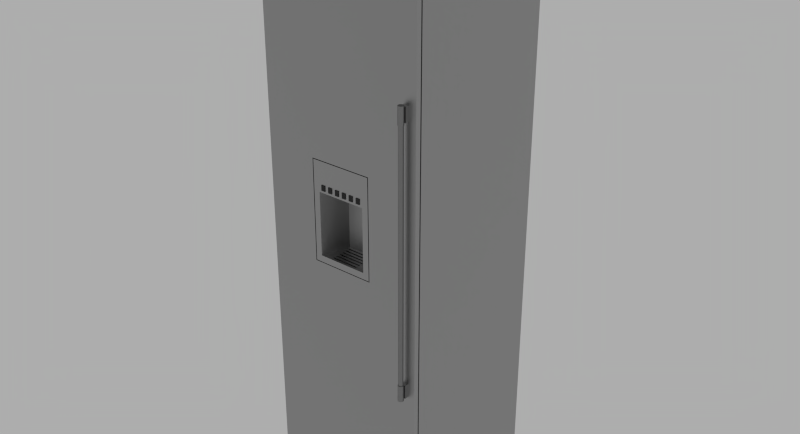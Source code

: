 # Source: Thermador_T24ID800LP.blend  (saved by Blender 2.78.0; exported with 4.5.12 LTS)
import bpy
from mathutils import Matrix  # noqa: F401  (used for matrix-valued properties, if any)

bpy.ops.wm.read_factory_settings(use_empty=True)
scene = bpy.context.scene
scene.name = 'Scene'

# ---- collections
col_collection_1 = bpy.data.collections.new('Collection 1'); scene.collection.children.link(col_collection_1)

# ---- materials (node trees are filled in below, after node groups)
mat_stainless_steel = bpy.data.materials.new('Stainless Steel')
mat_stainless_steel.alpha_threshold = 0.0
mat_stainless_steel.roughness = 0.5
mat_stainless_steel.line_color = (0.0, 0.0, 0.0, 1.0)
mat_color_007_1 = bpy.data.materials.new('[Color_007]1')
mat_color_007_1.alpha_threshold = 0.0
mat_color_007_1.roughness = 0.5
mat_aluminum = bpy.data.materials.new('Aluminum')
mat_aluminum.alpha_threshold = 0.0
mat_aluminum.diffuse_color = (0.3813, 0.3813, 0.3813, 1.0)
mat_aluminum.roughness = 0.5
mat_aluminum.line_color = (0.0, 0.0, 0.0, 1.0)

# ---- node groups
ng_brushed = bpy.data.node_groups.new('Brushed', 'ShaderNodeTree')
_s = ng_brushed.interface.new_socket(name='Color', in_out='OUTPUT', socket_type='NodeSocketColor')
_s = ng_brushed.interface.new_socket(name='Vector', in_out='INPUT', socket_type='NodeSocketVector')
_s.min_value = -1.0
_s.max_value = 1.0
_s = ng_brushed.interface.new_socket(name='Scale', in_out='INPUT', socket_type='NodeSocketFloat')
_s.default_value = 15.0
_s.min_value = -1000.0
_s.max_value = 1000.0
_N = ng_brushed.nodes; _L = ng_brushed.links
n0 = _N.new('ShaderNodeMapping'); n0.name = 'Mapping'; n0.location = (-294, 153)
n0.inputs[3].default_value = (0.1, 1000.0, 1.0)
n1 = _N.new('ShaderNodeValToRGB'); n1.name = 'ColorRamp.002'; n1.location = (311, 4)
n1.color_ramp.interpolation = 'B_SPLINE'
while len(n1.color_ramp.elements) > 1: n1.color_ramp.elements.remove(n1.color_ramp.elements[-1])
n1.color_ramp.elements[0].position = 0.1136; n1.color_ramp.elements[0].color = (0.0, 0.0, 0.0, 1.0)
_e = n1.color_ramp.elements.new(0.4955); _e.color = (0.1708, 0.1708, 0.1708, 0.5074)
_e = n1.color_ramp.elements.new(1.0); _e.color = (1.0, 1.0, 1.0, 0.0)
n2 = _N.new('NodeGroupOutput'); n2.name = 'Group Output'; n2.location = (636, 29)
n3 = _N.new('ShaderNodeTexNoise'); n3.name = 'Noise Texture'; n3.location = (52, -12)
n3.width = 150
n3.inputs[3].default_value = 1.0
n3.inputs[8].default_value = 8.0
n4 = _N.new('NodeGroupInput'); n4.name = 'Group Input'; n4.location = (-508, 131)
_L.new(n4.outputs[0], n0.inputs[0])
_L.new(n0.outputs[0], n3.inputs[0])
_L.new(n3.outputs[0], n1.inputs[0])
_L.new(n1.outputs[0], n2.inputs[0])
_L.new(n4.outputs[1], n3.inputs[2])
n2.is_active_output = True
ng_blendupshader = bpy.data.node_groups.new('BlendUpShader', 'ShaderNodeTree')
_s = ng_blendupshader.interface.new_socket(name='out', in_out='OUTPUT', socket_type='NodeSocketShader')
_s = ng_blendupshader.interface.new_socket(name='Color', in_out='INPUT', socket_type='NodeSocketColor')
_s.default_value = (0.4793, 0.4793, 0.4793, 1.0)
_s = ng_blendupshader.interface.new_socket(name='Transparency', in_out='INPUT', socket_type='NodeSocketFloat')
_s.subtype = 'FACTOR'
_s.default_value = 1.0
_s.min_value = 0.0
_s.max_value = 1.0
_s = ng_blendupshader.interface.new_socket(name='Roughness', in_out='INPUT', socket_type='NodeSocketFloat')
_s.subtype = 'FACTOR'
_s.min_value = 0.0
_s.max_value = 1.0
_s = ng_blendupshader.interface.new_socket(name='Normal Map', in_out='INPUT', socket_type='NodeSocketVector')
_s.min_value = -1.0
_s.max_value = 1.0
_N = ng_blendupshader.nodes; _L = ng_blendupshader.links
n0 = _N.new('ShaderNodeBsdfTransparent'); n0.name = 'Transparent BSDF'; n0.location = (-93, 23)
n1 = _N.new('ShaderNodeMixShader'); n1.name = 'Mix Shader'; n1.location = (158, -18)
n2 = _N.new('NodeGroupOutput'); n2.name = 'Group Output'; n2.location = (393, -23)
n3 = _N.new('ShaderNodeBsdfDiffuse'); n3.name = 'Diffuse BSDF'; n3.location = (-99, -140)
n4 = _N.new('NodeGroupInput'); n4.name = 'Group Input'; n4.location = (-363, -20)
_L.new(n4.outputs[1], n1.inputs[0])
_L.new(n1.outputs[0], n2.inputs[0])
_L.new(n0.outputs[0], n1.inputs[1])
_L.new(n4.outputs[0], n3.inputs[0])
_L.new(n4.outputs[2], n3.inputs[1])
_L.new(n4.outputs[3], n3.inputs[2])
_L.new(n3.outputs[0], n1.inputs[2])
n2.is_active_output = True

# ---- material node trees
mat_stainless_steel.use_nodes = True; mat_stainless_steel.node_tree.nodes.clear()
_N = mat_stainless_steel.node_tree.nodes; _L = mat_stainless_steel.node_tree.links
n0 = _N.new('ShaderNodeLayerWeight'); n0.name = 'Layer Weight'; n0.location = (114, 494)
n0.width = 150
n0.inputs[0].default_value = 0.15
n1 = _N.new('ShaderNodeMixShader'); n1.name = 'Mix Shader'; n1.location = (316, 430)
n1.width = 137
n2 = _N.new('ShaderNodeBsdfAnisotropic'); n2.name = 'Glossy BSDF.001'; n2.location = (94, 224)
n2.width = 169
n2.distribution = 'BECKMANN'
n2.inputs[1].default_value = 0.4472
n3 = _N.new('ShaderNodeBsdfAnisotropic'); n3.name = 'Glossy BSDF'; n3.location = (101, 387)
n3.width = 168
n3.distribution = 'BECKMANN'
n3.inputs[1].default_value = 0.4472
n4 = _N.new('ShaderNodeValToRGB'); n4.name = 'ColorRamp'; n4.location = (-310, 466)
n4.color_ramp.interpolation = 'B_SPLINE'
while len(n4.color_ramp.elements) > 1: n4.color_ramp.elements.remove(n4.color_ramp.elements[-1])
n4.color_ramp.elements[0].position = 0.0; n4.color_ramp.elements[0].color = (0.438, 0.438, 0.438, 1.0)
_e = n4.color_ramp.elements.new(1.0); _e.color = (0.1008, 0.1008, 0.1008, 1.0)
n5 = _N.new('ShaderNodeFresnel'); n5.name = 'Fresnel'; n5.location = (-566, 368)
n5.width = 124
n5.inputs[0].default_value = 2.45
n6 = _N.new('ShaderNodeBump'); n6.name = 'Bump'; n6.location = (-106, 232)
n6.width = 150
n6.inputs[0].default_value = 1.2
n6.inputs[1].default_value = 0.1
n6.inputs[2].default_value = 1.0
n7 = _N.new('ShaderNodeGamma'); n7.name = 'Gamma'; n7.location = (-287, 197)
n7.inputs[1].default_value = 9.0
n8 = _N.new('ShaderNodeOutputMaterial'); n8.name = 'Material Output'; n8.location = (486, 423)
n8.width = 120
n9 = _N.new('ShaderNodeTexCoord'); n9.name = 'Texture Coordinate'; n9.location = (-644, 237)
n9.width = 150
n10 = _N.new('ShaderNodeGroup'); n10.name = 'Group'; n10.location = (-459, 205)
n10.width = 142
n10.node_tree = ng_brushed
n10.inputs[1].default_value = 1.0
_L.new(n3.outputs[0], n1.inputs[1])
_L.new(n1.outputs[0], n8.inputs[0])
_L.new(n2.outputs[0], n1.inputs[2])
_L.new(n0.outputs[1], n1.inputs[0])
_L.new(n6.outputs[0], n3.inputs[4])
_L.new(n6.outputs[0], n2.inputs[4])
_L.new(n4.outputs[0], n3.inputs[0])
_L.new(n7.outputs[0], n6.inputs[3])
_L.new(n10.outputs[0], n7.inputs[0])
_L.new(n5.outputs[0], n4.inputs[0])
_L.new(n9.outputs[3], n10.inputs[0])
n8.is_active_output = True
mat_color_007_1.use_nodes = True; mat_color_007_1.node_tree.nodes.clear()
_N = mat_color_007_1.node_tree.nodes; _L = mat_color_007_1.node_tree.links
n0 = _N.new('ShaderNodeOutputMaterial'); n0.name = 'Material Output'; n0.location = (600, 0)
n1 = _N.new('ShaderNodeGroup'); n1.name = 'Group'; n1.location = (0, 150)
n1.node_tree = ng_blendupshader
n1.inputs[0].default_value = (0.04231, 0.04231, 0.04231, 1.0)
n1.inputs[1].default_value = 1.0
n1.inputs[2].default_value = 0.0
n1.inputs[3].default_value = (0.0, 0.0, 0.0)
_L.new(n1.outputs[0], n0.inputs[0])
n0.is_active_output = True
mat_aluminum.use_nodes = True; mat_aluminum.node_tree.nodes.clear()
_N = mat_aluminum.node_tree.nodes; _L = mat_aluminum.node_tree.links
n0 = _N.new('ShaderNodeRGBToBW'); n0.name = 'RGB to BW'; n0.location = (-33, 237)
n0.width = 93
n1 = _N.new('ShaderNodeMix'); n1.name = 'Mix'; n1.location = (97, 337)
n1.width = 100
n1.data_type = 'RGBA'
n1.inputs[6].default_value = (0.03958, 0.03958, 0.03958, 1.0)
n1.inputs[7].default_value = (0.3824, 0.3824, 0.3824, 1.0)
n2 = _N.new('ShaderNodeTexCoord'); n2.name = 'Texture Coordinate'; n2.location = (-665, 233)
n2.width = 150
n3 = _N.new('ShaderNodeMapping'); n3.name = 'Mapping'; n3.location = (-479, 283)
n3.inputs[3].default_value = (8.0, 160.0, 8.0)
n4 = _N.new('ShaderNodeTexNoise'); n4.name = 'Noise Texture'; n4.location = (-214, 275)
n4.width = 150
n4.inputs[2].default_value = 30.0
n4.inputs[8].default_value = 2.5
n5 = _N.new('ShaderNodeBsdfAnisotropic'); n5.name = 'Glossy BSDF'; n5.location = (235, 379)
n5.width = 168
n5.distribution = 'GGX'
n5.inputs[1].default_value = 0.3873
n6 = _N.new('ShaderNodeBsdfAnisotropic'); n6.name = 'Glossy BSDF.001'; n6.location = (235, 218)
n6.width = 179
n6.distribution = 'GGX'
n6.inputs[1].default_value = 0.3317
n7 = _N.new('ShaderNodeMixShader'); n7.name = 'Mix Shader'; n7.location = (455, 336)
n7.width = 150
n7.inputs[0].default_value = 0.1
n8 = _N.new('ShaderNodeOutputMaterial'); n8.name = 'Material Output'; n8.location = (638, 330)
n8.width = 153
_L.new(n5.outputs[0], n7.inputs[1])
_L.new(n7.outputs[0], n8.inputs[0])
_L.new(n6.outputs[0], n7.inputs[2])
_L.new(n3.outputs[0], n4.inputs[0])
_L.new(n2.outputs[0], n3.inputs[0])
_L.new(n1.outputs[2], n5.inputs[0])
_L.new(n4.outputs[1], n0.inputs[0])
_L.new(n0.outputs[0], n1.inputs[0])
n8.is_active_output = True

# ---- world
world_world = bpy.data.worlds.new('World'); scene.world = world_world
world_world.use_nodes = True; world_world.node_tree.nodes.clear()
_N = world_world.node_tree.nodes; _L = world_world.node_tree.links
n0 = _N.new('ShaderNodeOutputWorld'); n0.name = 'World Output'; n0.location = (300, 300)
n1 = _N.new('ShaderNodeBackground'); n1.name = 'Background'; n1.location = (10, 300)
n1.inputs[0].default_value = (0.42, 0.42, 0.42, 1.0)
_L.new(n1.outputs[0], n0.inputs[0])
n0.is_active_output = True
world_world.color = (0.05088, 0.05088, 0.05088)
world_world.use_sun_shadow = False
world_world.sun_shadow_jitter_overblur = 0.0
world_world.cycles.sampling_method = 'NONE'
world_world.cycles.sample_map_resolution = 256

# ---- meshes
me_base_point = bpy.data.meshes.new('Base Point')
me_base_point.from_pydata([(0.0, 0.0, 0.0)], [], [])
me_base_point.use_remesh_preserve_volume = False
me_base_point.use_remesh_preserve_attributes = False
me_base_point.use_mirror_vertex_groups = False
me_base_point.update()
me_cage = bpy.data.meshes.new('CAGE')
me_cage.from_pydata([(0.0, 0.0, 0.0), (0.0, -0.64, 0.0), (0.603, -0.64, 0.0), (0.603, 0.0, 0.0), (0.0, 0.0, 2.134), (0.0, -0.64, 2.134), (0.603, -0.64, 2.134), (0.603, 0.0, 2.134)], [], [(0, 1, 2, 3), (4, 7, 6, 5), (0, 4, 5, 1), (1, 5, 6, 2), (2, 6, 7, 3), (4, 0, 3, 7)])
me_cage.use_remesh_preserve_volume = False
me_cage.use_remesh_preserve_attributes = False
me_cage.use_mirror_vertex_groups = False
me_cage.update()
me_mesh = bpy.data.meshes.new('mesh')
me_mesh.from_pydata([(0.2515, -0.5933, 1.011), (0.2515, -0.5983, 1.011), (0.2515, -0.5983, 1.001), (0.2515, -0.5933, 1.001), (0.2505, -0.6083, 1.249), (0.2655, -0.6083, 1.249), (0.2655, -0.6103, 1.249), (0.2505, -0.6103, 1.249), (0.3515, -0.5933, 1.011), (0.3515, -0.5933, 1.001), (0.3915, -0.6083, 1.011), (0.3558, -0.5118, 1.011), (0.2475, -0.5118, 1.011), (0.2115, -0.6083, 1.011), (0.3515, -0.5983, 1.011), (0.3515, -0.5383, 1.011), (0.2515, -0.5383, 1.011), (0.2515, -0.5333, 1.011), (0.3515, -0.5333, 1.011), (0.2515, -0.5633, 1.011), (0.3515, -0.5633, 1.011), (0.3515, -0.5683, 1.011), (0.2515, -0.5683, 1.011), (0.2515, -0.5833, 1.011), (0.2515, -0.5783, 1.011), (0.3515, -0.5783, 1.011), (0.3515, -0.5833, 1.011), (0.3515, -0.5483, 1.011), (0.3515, -0.5533, 1.011), (0.2515, -0.5533, 1.011), (0.2515, -0.5483, 1.011), (0.2515, -0.5233, 1.011), (0.2515, -0.5183, 1.011), (0.3515, -0.5183, 1.011), (0.3515, -0.5233, 1.011), (0.2475, -0.5118, 1.241), (0.2115, -0.6083, 1.241), (0.3515, -0.5983, 1.001), (0.2655, -0.6083, 1.269), (0.2655, -0.6103, 1.269), (0.414, -0.6083, 1.35), (0.189, -0.6083, 1.35), (0.189, -0.6083, 0.9878), (0.414, -0.6083, 0.9878), (0.3915, -0.6083, 1.241), (0.2365, -0.6083, 1.249), (0.2215, -0.6083, 1.249), (0.2215, -0.6083, 1.269), (0.2365, -0.6083, 1.269), (0.2505, -0.6083, 1.269), (0.2795, -0.6083, 1.269), (0.2945, -0.6083, 1.269), (0.2945, -0.6083, 1.249), (0.2795, -0.6083, 1.249), (0.3085, -0.6083, 1.269), (0.3235, -0.6083, 1.269), (0.3235, -0.6083, 1.249), (0.3085, -0.6083, 1.249), (0.3375, -0.6083, 1.269), (0.3525, -0.6083, 1.269), (0.3525, -0.6083, 1.249), (0.3375, -0.6083, 1.249), (0.3665, -0.6083, 1.249), (0.3665, -0.6083, 1.269), (0.3815, -0.6083, 1.269), (0.3815, -0.6083, 1.249), (0.3558, -0.5118, 1.241), (0.414, -0.5983, 1.35), (0.189, -0.5983, 1.35), (0.189, -0.5983, 0.9878), (0.414, -0.5983, 0.9878), (0.0, -0.6083, 0.102), (0.0, -0.6083, 2.134), (0.0, -0.5893, 2.134), (0.0, -0.5893, 0.102), (0.603, -0.5893, 2.134), (0.598, -0.5893, 2.134), (0.598, -0.5843, 2.134), (0.603, -0.5843, 2.134), (0.603, 0.001687, 2.134), (0.0, 0.001687, 2.134), (0.0, -0.5843, 2.134), (0.005, -0.5843, 2.134), (0.005, -0.5893, 2.134), (0.603, -0.6083, 2.134), (0.603, -0.5893, 0.102), (0.603, -0.6083, 0.102), (0.417, -0.5983, 0.985), (0.417, -0.5983, 1.353), (0.186, -0.5983, 1.353), (0.186, -0.5983, 0.985), (0.417, -0.6083, 1.353), (0.417, -0.6083, 0.985), (0.186, -0.6083, 0.985), (0.186, -0.6083, 1.353), (0.2515, -0.5233, 1.001), (0.2515, -0.5183, 1.001), (0.3515, -0.5183, 1.001), (0.3515, -0.5233, 1.001), (0.3515, -0.5483, 1.001), (0.3515, -0.5533, 1.001), (0.2515, -0.5533, 1.001), (0.2515, -0.5483, 1.001), (0.2515, -0.5833, 1.001), (0.2515, -0.5783, 1.001), (0.3515, -0.5783, 1.001), (0.3515, -0.5833, 1.001), (0.2515, -0.5633, 1.001), (0.3515, -0.5633, 1.001), (0.3515, -0.5683, 1.001), (0.2515, -0.5683, 1.001), (0.2515, -0.5383, 1.001), (0.3515, -0.5383, 1.001), (0.2515, -0.5333, 1.001), (0.3515, -0.5333, 1.001), (0.0, -0.5843, 0.181), (0.005, -0.5843, 0.181), (0.0, -0.5173, 0.181), (0.0, 0.001687, 0.0), (0.0, -0.5173, 0.0), (0.603, -0.5173, 0.0), (0.603, -0.5173, 0.181), (0.603, -0.5843, 0.181), (0.603, 0.001687, 0.0), (0.598, -0.5843, 0.181), (0.2795, -0.6103, 1.249), (0.2795, -0.6103, 1.269), (0.2945, -0.6103, 1.249), (0.2215, -0.6103, 1.269), (0.2365, -0.6103, 1.269), (0.2215, -0.6103, 1.249), (0.2365, -0.6103, 1.249), (0.2505, -0.6103, 1.269), (0.2945, -0.6103, 1.269), (0.3665, -0.6103, 1.269), (0.3815, -0.6103, 1.269), (0.3375, -0.6103, 1.269), (0.3525, -0.6103, 1.269), (0.3375, -0.6103, 1.249), (0.3665, -0.6103, 1.249), (0.3815, -0.6103, 1.249), (0.3235, -0.6103, 1.269), (0.3085, -0.6103, 1.269), (0.3085, -0.6103, 1.249), (0.3235, -0.6103, 1.249), (0.3525, -0.6103, 1.249), (0.598, -0.5893, 0.181), (0.005, -0.5893, 0.181), (0.5691, -0.6204, 0.608), (0.568, -0.6197, 0.608), (0.568, -0.6197, 0.668), (0.5691, -0.6204, 0.668), (0.5668, -0.6191, 0.608), (0.5668, -0.6191, 0.668), (0.5701, -0.6212, 0.608), (0.5701, -0.6212, 0.668), (0.5703, -0.6241, 0.668), (0.5697, -0.6232, 0.668), (0.5697, -0.6232, 1.568), (0.5703, -0.6241, 1.568), (0.5689, -0.6224, 0.668), (0.5689, -0.6224, 1.568), (0.5708, -0.6251, 0.668), (0.5708, -0.6251, 1.568), (0.5711, -0.6261, 0.668), (0.5711, -0.6261, 1.568), (0.5681, -0.6216, 0.668), (0.5681, -0.6216, 1.568), (0.5672, -0.621, 0.668), (0.5672, -0.621, 1.568), (0.5713, -0.6272, 0.668), (0.5713, -0.6272, 1.568), (0.5697, -0.6334, 0.668), (0.5703, -0.6325, 0.668), (0.5703, -0.6325, 1.568), (0.5697, -0.6334, 1.568), (0.5681, -0.635, 0.668), (0.5689, -0.6343, 0.668), (0.5689, -0.6343, 1.568), (0.5681, -0.635, 1.568), (0.5708, -0.6315, 0.668), (0.5708, -0.6315, 1.568), (0.5714, -0.6283, 0.668), (0.5714, -0.6283, 1.568), (0.5711, -0.6305, 0.668), (0.5713, -0.6294, 0.668), (0.5713, -0.6294, 1.568), (0.5711, -0.6305, 1.568), (0.558, -0.6197, 0.608), (0.5569, -0.6204, 0.608), (0.5569, -0.6204, 0.668), (0.558, -0.6197, 0.668), (0.553, -0.6183, 0.663), (0.563, -0.6183, 0.663), (0.573, -0.6183, 0.663), (0.573, -0.6083, 0.663), (0.553, -0.6083, 0.663), (0.5617, -0.6184, 0.608), (0.5604, -0.6187, 0.608), (0.5604, -0.6187, 0.668), (0.5617, -0.6184, 0.668), (0.573, -0.6183, 0.613), (0.563, -0.6183, 0.613), (0.553, -0.6183, 0.613), (0.553, -0.6083, 0.613), (0.573, -0.6083, 0.613), (0.5592, -0.6191, 0.608), (0.5592, -0.6191, 0.668), (0.5652, -0.6364, 0.668), (0.5662, -0.6361, 0.668), (0.5662, -0.6361, 1.568), (0.5652, -0.6364, 1.568), (0.5559, -0.6212, 0.608), (0.5559, -0.6212, 0.668), (0.5551, -0.6222, 0.608), (0.5551, -0.6222, 0.668), (0.5643, -0.6184, 0.608), (0.563, -0.6183, 0.608), (0.563, -0.6183, 0.668), (0.5643, -0.6184, 0.668), (0.5709, -0.6222, 0.608), (0.5709, -0.6222, 0.668), (0.5656, -0.6187, 0.608), (0.5656, -0.6187, 0.668), (0.5551, -0.6344, 0.608), (0.5559, -0.6354, 0.608), (0.5559, -0.6354, 0.668), (0.5551, -0.6344, 0.668), (0.5717, -0.6333, 0.608), (0.5722, -0.6321, 0.608), (0.5722, -0.6321, 0.668), (0.5717, -0.6333, 0.668), (0.5727, -0.6309, 0.608), (0.5727, -0.6309, 0.668), (0.5643, -0.6382, 0.608), (0.5656, -0.638, 0.608), (0.5656, -0.638, 0.668), (0.5643, -0.6382, 0.668), (0.5668, -0.6376, 0.608), (0.568, -0.637, 0.608), (0.568, -0.637, 0.668), (0.5668, -0.6376, 0.668), (0.5592, -0.6376, 0.608), (0.5604, -0.638, 0.608), (0.5604, -0.638, 0.668), (0.5592, -0.6376, 0.668), (0.5617, -0.6382, 0.608), (0.563, -0.6383, 0.608), (0.563, -0.6383, 0.668), (0.5617, -0.6382, 0.668), (0.5672, -0.6356, 0.668), (0.5672, -0.6356, 1.568), (0.5717, -0.6233, 0.608), (0.5717, -0.6233, 0.668), (0.5729, -0.6296, 0.608), (0.5729, -0.6296, 0.668), (0.573, -0.6183, 1.573), (0.563, -0.6183, 1.573), (0.553, -0.6183, 1.573), (0.553, -0.6083, 1.573), (0.573, -0.6083, 1.573), (0.573, -0.6283, 0.608), (0.573, -0.6283, 0.668), (0.553, -0.6183, 1.623), (0.563, -0.6183, 1.623), (0.573, -0.6183, 1.623), (0.573, -0.6083, 1.623), (0.553, -0.6083, 1.623), (0.5543, -0.6333, 0.608), (0.5543, -0.6333, 0.668), (0.5722, -0.6245, 0.608), (0.5722, -0.6245, 0.668), (0.558, -0.637, 0.608), (0.558, -0.637, 0.668), (0.5598, -0.6361, 0.668), (0.5608, -0.6364, 0.668), (0.5608, -0.6364, 1.568), (0.5598, -0.6361, 1.568), (0.5641, -0.6366, 0.668), (0.5641, -0.6366, 1.568), (0.5727, -0.6257, 0.608), (0.5727, -0.6257, 0.668), (0.5569, -0.6362, 0.608), (0.5569, -0.6362, 0.668), (0.5531, -0.6296, 0.608), (0.5533, -0.6309, 0.608), (0.5533, -0.6309, 0.668), (0.5531, -0.6296, 0.668), (0.553, -0.6283, 0.608), (0.553, -0.6283, 0.668), (0.5619, -0.6366, 0.668), (0.5619, -0.6366, 1.568), (0.5691, -0.6362, 0.608), (0.5701, -0.6354, 0.608), (0.5701, -0.6354, 0.668), (0.5691, -0.6362, 0.668), (0.5709, -0.6344, 0.608), (0.5709, -0.6344, 0.668), (0.5729, -0.627, 0.608), (0.5729, -0.627, 0.668), (0.5543, -0.6233, 0.668), (0.5538, -0.6245, 0.668), (0.5533, -0.6257, 0.668), (0.5531, -0.627, 0.668), (0.5538, -0.6321, 0.668), (0.5588, -0.6356, 0.668), (0.5579, -0.635, 0.668), (0.5571, -0.6343, 0.668), (0.5563, -0.6334, 0.668), (0.5557, -0.6325, 0.668), (0.5552, -0.6315, 0.668), (0.5549, -0.6305, 0.668), (0.5547, -0.6294, 0.668), (0.5546, -0.6283, 0.668), (0.5547, -0.6272, 0.668), (0.5549, -0.6261, 0.668), (0.5552, -0.6251, 0.668), (0.5557, -0.6241, 0.668), (0.5563, -0.6232, 0.668), (0.5571, -0.6224, 0.668), (0.5579, -0.6216, 0.668), (0.5588, -0.621, 0.668), (0.5598, -0.6205, 0.668), (0.5608, -0.6202, 0.668), (0.5619, -0.62, 0.668), (0.563, -0.6199, 0.668), (0.5641, -0.62, 0.668), (0.5652, -0.6202, 0.668), (0.5662, -0.6205, 0.668), (0.563, -0.6367, 0.668), (0.563, -0.6367, 1.568), (0.5543, -0.6233, 0.608), (0.5538, -0.6245, 0.608), (0.5533, -0.6257, 0.608), (0.5538, -0.6321, 0.608), (0.5588, -0.6356, 1.568), (0.5579, -0.635, 1.568), (0.5531, -0.627, 0.608), (0.5598, -0.6205, 1.568), (0.5608, -0.6202, 1.568), (0.5588, -0.621, 1.568), (0.5579, -0.6216, 1.568), (0.5571, -0.6224, 1.568), (0.5563, -0.6232, 1.568), (0.5557, -0.6241, 1.568), (0.5552, -0.6251, 1.568), (0.5549, -0.6261, 1.568), (0.5547, -0.6272, 1.568), (0.5546, -0.6283, 1.568), (0.5547, -0.6294, 1.568), (0.5549, -0.6305, 1.568), (0.5552, -0.6315, 1.568), (0.5557, -0.6325, 1.568), (0.5563, -0.6334, 1.568), (0.5571, -0.6343, 1.568), (0.558, -0.637, 1.628), (0.5569, -0.6362, 1.628), (0.5569, -0.6362, 1.568), (0.558, -0.637, 1.568), (0.5559, -0.6354, 1.628), (0.5551, -0.6344, 1.628), (0.5551, -0.6344, 1.568), (0.5559, -0.6354, 1.568), (0.553, -0.6283, 1.628), (0.5531, -0.627, 1.628), (0.5531, -0.627, 1.568), (0.553, -0.6283, 1.568), (0.5604, -0.638, 1.628), (0.5592, -0.6376, 1.628), (0.5592, -0.6376, 1.568), (0.5604, -0.638, 1.568), (0.5656, -0.638, 1.628), (0.5643, -0.6382, 1.628), (0.5643, -0.6382, 1.568), (0.5656, -0.638, 1.568), (0.5543, -0.6333, 1.628), (0.5538, -0.6321, 1.628), (0.5538, -0.6321, 1.568), (0.5543, -0.6333, 1.568), (0.5531, -0.6296, 1.628), (0.5531, -0.6296, 1.568), (0.563, -0.6383, 1.628), (0.5617, -0.6382, 1.628), (0.5617, -0.6382, 1.568), (0.563, -0.6383, 1.568), (0.5533, -0.6257, 1.628), (0.5538, -0.6245, 1.628), (0.5538, -0.6245, 1.568), (0.5533, -0.6257, 1.568), (0.5543, -0.6233, 1.628), (0.5543, -0.6233, 1.568), (0.5533, -0.6309, 1.628), (0.5533, -0.6309, 1.568), (0.5551, -0.6222, 1.628), (0.5551, -0.6222, 1.568), (0.5559, -0.6212, 1.628), (0.5559, -0.6212, 1.568), (0.573, -0.6283, 1.628), (0.5729, -0.627, 1.628), (0.5727, -0.6257, 1.628), (0.5722, -0.6245, 1.628), (0.5717, -0.6233, 1.628), (0.5709, -0.6222, 1.628), (0.5701, -0.6212, 1.628), (0.5691, -0.6204, 1.628), (0.568, -0.6197, 1.628), (0.5668, -0.6191, 1.628), (0.5656, -0.6187, 1.628), (0.5643, -0.6184, 1.628), (0.563, -0.6183, 1.628), (0.5617, -0.6184, 1.628), (0.5604, -0.6187, 1.628), (0.5592, -0.6191, 1.628), (0.558, -0.6197, 1.628), (0.5569, -0.6204, 1.628), (0.5668, -0.6376, 1.628), (0.568, -0.637, 1.628), (0.5691, -0.6362, 1.628), (0.5701, -0.6354, 1.628), (0.5709, -0.6344, 1.628), (0.5717, -0.6333, 1.628), (0.5722, -0.6321, 1.628), (0.5727, -0.6309, 1.628), (0.5729, -0.6296, 1.628), (0.568, -0.6197, 1.568), (0.5668, -0.6191, 1.568), (0.5643, -0.6184, 1.568), (0.563, -0.6183, 1.568), (0.5729, -0.627, 1.568), (0.5727, -0.6257, 1.568), (0.573, -0.6283, 1.568), (0.5701, -0.6212, 1.568), (0.5691, -0.6204, 1.568), (0.5729, -0.6296, 1.568), (0.5727, -0.6309, 1.568), (0.5722, -0.6321, 1.568), (0.5717, -0.6333, 1.568), (0.5709, -0.6344, 1.568), (0.5701, -0.6354, 1.568), (0.5691, -0.6362, 1.568), (0.568, -0.637, 1.568), (0.5668, -0.6376, 1.568), (0.5569, -0.6204, 1.568), (0.558, -0.6197, 1.568), (0.5592, -0.6191, 1.568), (0.5604, -0.6187, 1.568), (0.5617, -0.6184, 1.568), (0.5656, -0.6187, 1.568), (0.5709, -0.6222, 1.568), (0.5717, -0.6233, 1.568), (0.5722, -0.6245, 1.568), (0.5662, -0.6205, 1.568), (0.5652, -0.6202, 1.568), (0.5641, -0.62, 1.568), (0.563, -0.6199, 1.568), (0.5619, -0.62, 1.568)], [], [(3, 0, 1, 2), (5, 6, 7, 4), (8, 0, 3, 9), (13, 10, 11, 32, 33, 34, 31, 17, 18, 15, 16, 30, 27, 28, 29, 19, 20, 21, 22, 24, 25, 26, 23, 0, 8, 14, 1, 12), (12, 1, 32, 11), (12, 35, 36, 13), (8, 9, 37, 14), (5, 38, 39, 6), (1, 14, 37, 2), (43, 40, 41, 13, 36, 46, 47, 48, 45, 4, 49, 38, 5, 53, 50, 51, 52, 57, 54, 55, 56, 61, 58, 59, 60, 62, 63, 64, 65, 44, 10, 42), (44, 65, 46, 36), (42, 10, 13, 41), (66, 11, 10, 44), (37, 9, 3, 2), (35, 66, 44, 36), (40, 67, 68, 41), (41, 68, 69, 42), (70, 43, 42, 69), (70, 67, 40, 43), (73, 74, 71, 72), (84, 75, 76, 77, 78, 79, 80, 81, 82, 83, 73, 72), (85, 75, 84, 86), (85, 86, 71, 74), (87, 88, 89, 69, 68, 67, 70, 90), (90, 70, 69, 89), (86, 84, 72, 93, 94, 91, 92, 71), (71, 92, 93, 72), (91, 88, 87, 92), (88, 91, 94, 89), (90, 89, 94, 93), (92, 87, 90, 93), (96, 32, 31, 95), (33, 32, 96, 97), (33, 97, 98, 34), (31, 34, 98, 95), (27, 99, 100, 28), (29, 28, 100, 101), (102, 30, 29, 101), (27, 30, 102, 99), (104, 24, 23, 103), (25, 24, 104, 105), (25, 105, 106, 26), (23, 26, 106, 103), (66, 35, 12, 11), (20, 19, 107, 108), (20, 108, 109, 21), (22, 21, 109, 110), (107, 19, 22, 110), (16, 15, 112, 111), (113, 17, 16, 111), (18, 17, 113, 114), (18, 114, 112, 15), (98, 97, 96, 95), (100, 99, 102, 101), (106, 105, 104, 103), (109, 108, 107, 110), (112, 114, 113, 111), (82, 81, 115, 116), (80, 118, 119, 117, 115, 81), (121, 117, 119, 120), (123, 79, 78, 122, 121, 120), (78, 77, 124, 122), (80, 79, 123, 118), (123, 120, 119, 118), (50, 53, 125, 126), (52, 127, 125, 53), (129, 48, 47, 128), (47, 46, 130, 128), (45, 131, 130, 46), (45, 48, 129, 131), (49, 4, 7, 132), (129, 128, 130, 131), (133, 126, 125, 127), (39, 38, 49, 132), (39, 132, 7, 6), (133, 51, 50, 126), (52, 51, 133, 127), (135, 64, 63, 134), (137, 59, 58, 136), (58, 61, 138, 136), (63, 62, 139, 134), (135, 134, 139, 140), (141, 142, 143, 144), (141, 55, 54, 142), (54, 57, 143, 142), (137, 136, 138, 145), (56, 144, 143, 57), (56, 55, 141, 144), (60, 145, 138, 61), (60, 59, 137, 145), (65, 140, 139, 62), (65, 64, 135, 140), (121, 122, 124, 146, 147, 116, 115, 117), (82, 116, 147, 83), (124, 77, 76, 146), (74, 73, 83, 147, 146, 76, 75, 85), (150, 151, 148, 149), (153, 150, 149, 152), (151, 155, 154, 148), (157, 158, 159, 156), (160, 161, 158, 157), (156, 159, 163, 162), (162, 163, 165, 164), (167, 161, 160, 166), (169, 167, 166, 168), (164, 165, 171, 170), (173, 174, 175, 172), (178, 179, 176, 177), (180, 181, 174, 173), (170, 171, 183, 182), (172, 175, 178, 177), (185, 186, 187, 184), (184, 187, 181, 180), (190, 191, 188, 189), (193, 194, 195, 196, 192), (199, 200, 197, 198), (205, 201, 202, 203, 204), (182, 183, 186, 185), (191, 207, 206, 188), (210, 211, 208, 209), (213, 190, 189, 212), (207, 199, 198, 206), (213, 212, 214, 215), (202, 193, 218, 219, 216, 217), (200, 218, 193, 202, 217, 197), (154, 155, 221, 220), (223, 153, 152, 222), (219, 223, 222, 216), (227, 224, 225, 226), (229, 230, 231, 228), (232, 233, 230, 229), (236, 237, 234, 235), (240, 241, 238, 239), (241, 236, 235, 238), (244, 245, 242, 243), (248, 249, 246, 247), (179, 251, 250, 176), (220, 221, 253, 252), (254, 255, 233, 232), (260, 256, 257, 258, 259), (261, 262, 255, 254), (264, 265, 266, 267, 263), (269, 268, 224, 227), (252, 253, 271, 270), (245, 273, 272, 242), (237, 248, 247, 234), (249, 244, 243, 246), (276, 277, 274, 275), (211, 279, 278, 208), (265, 264, 257, 256), (270, 271, 281, 280), (273, 283, 282, 272), (283, 226, 225, 282), (287, 284, 285, 286), (289, 288, 284, 287), (291, 276, 275, 290), (251, 210, 209, 250), (294, 295, 292, 293), (295, 240, 239, 292), (228, 231, 297, 296), (296, 297, 294, 293), (196, 204, 203, 192), (280, 281, 299, 298), (298, 299, 262, 261), (287, 286, 304, 269, 227, 226, 283, 273, 245, 244, 249, 248, 237, 236, 241, 240, 295, 294, 297, 231, 230, 233, 255, 262, 299, 281, 271, 253, 221, 155, 151, 150, 153, 223, 219, 218, 200, 199, 207, 191, 190, 213, 215, 314, 315, 316, 317, 318, 319, 320, 321, 322, 323, 324, 325, 326, 327, 328, 168, 166, 160, 157, 156, 162, 164, 170, 182, 185, 184, 180, 173, 172, 177, 176, 250, 209, 208, 278, 329, 290, 275, 274, 305, 306, 307, 308, 309, 310, 311, 312, 313, 300, 301, 302, 303, 289), (300, 313, 314, 215), (330, 291, 290, 329), (279, 330, 329, 278), (300, 331, 332, 301), (193, 192, 203, 202), (215, 214, 331, 300), (301, 332, 333, 302), (205, 195, 194, 201), (304, 334, 268, 269), (286, 285, 334, 304), (277, 335, 305, 274), (335, 336, 306, 305), (303, 337, 288, 289), (302, 333, 337, 303), (260, 266, 265, 256), (267, 259, 258, 263), (338, 339, 323, 322), (340, 338, 322, 321), (341, 340, 321, 320), (342, 341, 320, 319), (342, 319, 318, 343), (343, 318, 317, 344), (344, 317, 316, 345), (345, 316, 315, 346), (346, 315, 314, 347), (347, 314, 313, 348), (348, 313, 312, 349), (349, 312, 311, 350), (350, 311, 310, 351), (351, 310, 309, 352), (352, 309, 308, 353), (353, 308, 307, 354), (336, 354, 307, 306), (355, 356, 357, 358), (360, 361, 362, 359), (364, 365, 366, 363), (367, 368, 369, 370), (371, 372, 373, 374), (376, 377, 378, 375), (363, 366, 380, 379), (381, 382, 383, 384), (372, 381, 384, 373), (386, 387, 388, 385), (356, 359, 362, 357), (389, 390, 387, 386), (368, 355, 358, 369), (391, 392, 377, 376), (379, 380, 392, 391), (385, 388, 365, 364), (393, 394, 390, 389), (375, 378, 361, 360), (382, 367, 370, 383), (395, 396, 394, 393), (379, 391, 376, 375, 360, 359, 356, 355, 368, 367, 382, 381, 372, 371, 415, 416, 417, 418, 419, 420, 421, 422, 423, 397, 398, 399, 400, 401, 402, 403, 404, 405, 406, 407, 408, 409, 410, 411, 412, 413, 414, 395, 393, 389, 386, 385, 364, 363), (406, 405, 424, 425), (257, 264, 409, 408, 426, 427), (429, 399, 398, 428), (428, 398, 397, 430), (404, 403, 431, 432), (365, 388, 387, 390, 394, 396, 442, 443, 444, 445, 446, 427, 426, 447, 425, 424, 432, 431, 448, 449, 450, 429, 428, 430, 433, 434, 435, 436, 437, 438, 439, 440, 441, 374, 373, 384, 383, 370, 369, 358, 357, 362, 361, 349, 350, 351, 352, 353, 354, 336, 335, 277, 276, 291, 330, 279, 211, 210, 251, 179, 178, 175, 174, 181, 187, 186, 183, 171, 165, 163, 159, 158, 161, 167, 169, 451, 452, 453, 454, 455, 339, 338, 340, 341, 342, 343, 344, 345, 346, 347, 348, 378, 377, 392, 380, 366), (378, 348, 349, 361), (449, 401, 400, 450), (448, 402, 401, 449), (450, 400, 399, 429), (431, 403, 402, 448), (411, 410, 446, 445), (412, 411, 445, 444), (407, 406, 425, 447), (414, 413, 443, 442), (395, 414, 442, 396), (413, 412, 444, 443), (410, 409, 264, 257, 427, 446), (408, 407, 447, 426), (405, 404, 432, 424), (435, 421, 420, 436), (434, 422, 421, 435), (433, 423, 422, 434), (430, 397, 423, 433), (416, 415, 441, 440), (418, 417, 439, 438), (415, 371, 374, 441), (437, 419, 418, 438), (417, 416, 440, 439), (436, 420, 419, 437), (264, 263, 258, 257), (194, 193, 202, 201), (337, 333, 332, 331, 214, 212, 189, 188, 206, 198, 197, 217, 216, 222, 152, 149, 148, 154, 220, 252, 270, 280, 298, 261, 254, 232, 229, 228, 296, 293, 292, 239, 238, 235, 234, 247, 246, 243, 242, 272, 282, 225, 224, 268, 334, 285, 284, 288), (455, 454, 325, 324), (339, 455, 324, 323), (453, 452, 327, 326), (452, 451, 328, 327), (454, 453, 326, 325), (451, 169, 168, 328)])
me_mesh.polygons.foreach_set('use_smooth', [True] * 258)
me_mesh.polygons.foreach_set('material_index', [0, 1, 0, 0, 0, 0, 0, 1, 0, 0, 0, 0, 0, 2, 0, 0, 0, 0, 0, 0, 0, 0, 0, 2, 2, 0, 0, 0, 0, 0, 0, 0, 0, 0, 0, 0, 0, 0, 0, 0, 0, 0, 0, 0, 0, 0, 0, 0, 0, 0, 0, 0, 2, 2, 2, 2, 2, 0, 0, 0, 0, 0, 0, 0, 1, 1, 1, 1, 1, 1, 1, 1, 1, 1, 1, 1, 1, 1, 1, 1, 1, 1, 1, 1, 1, 1, 1, 1, 1, 1, 1, 1, 0, 2, 2, 0, 2, 2, 2, 2, 2, 2, 2, 2, 2, 2, 2, 2, 2, 2, 2, 2, 2, 2, 0, 2, 0, 2, 2, 2, 2, 2, 2, 2, 2, 2, 2, 2, 2, 2, 2, 2, 2, 2, 2, 2, 2, 2, 2, 0, 2, 0, 2, 2, 2, 2, 2, 2, 2, 0, 2, 2, 2, 2, 2, 2, 2, 2, 2, 2, 2, 0, 2, 2, 2, 2, 2, 2, 2, 0, 2, 2, 0, 2, 2, 2, 2, 2, 2, 0, 0, 2, 2, 2, 2, 2, 2, 2, 2, 2, 2, 2, 2, 2, 2, 2, 2, 2, 2, 2, 2, 2, 2, 2, 2, 2, 2, 2, 2, 2, 2, 2, 2, 2, 2, 2, 2, 2, 2, 2, 2, 2, 2, 2, 2, 2, 2, 2, 2, 2, 2, 2, 2, 2, 2, 2, 2, 2, 2, 2, 2, 2, 2, 2, 2, 2, 2, 2, 2, 0, 0, 2, 2, 2, 2, 2, 2, 2])
_k = set([(4, 7), (5, 6), (6, 7), (6, 39), (7, 132), (10, 11), (10, 13), (10, 44), (11, 12), (11, 66), (12, 13), (12, 35), (13, 36), (35, 36), (35, 66), (36, 44), (38, 39), (38, 49), (39, 132), (40, 41), (40, 43), (40, 67), (41, 42), (41, 68), (42, 43), (42, 69), (43, 70), (44, 66), (45, 131), (46, 130), (47, 128), (48, 129), (49, 132), (50, 51), (50, 126), (51, 133), (52, 127), (53, 125), (54, 55), (54, 142), (55, 141), (56, 144), (57, 143), (58, 59), (58, 136), (59, 60), (59, 137), (60, 145), (61, 138), (62, 139), (63, 64), (63, 134), (64, 135), (65, 140), (67, 68), (67, 70), (68, 69), (69, 70), (71, 72), (71, 74), (71, 86), (72, 73), (72, 84), (73, 74), (73, 83), (74, 85), (75, 76), (75, 84), (75, 85), (76, 77), (76, 146), (77, 78), (77, 124), (78, 79), (78, 122), (79, 80), (79, 123), (80, 81), (80, 118), (81, 82), (81, 115), (82, 83), (82, 116), (83, 147), (84, 86), (85, 86), (87, 88), (87, 90), (87, 92), (88, 89), (88, 91), (89, 90), (89, 94), (90, 93), (91, 92), (91, 94), (92, 93), (115, 116), (115, 117), (116, 147), (117, 119), (117, 121), (118, 119), (118, 123), (119, 120), (120, 121), (120, 123), (121, 122), (122, 124), (124, 146), (125, 126), (125, 127), (126, 133), (127, 133), (128, 129), (128, 130), (129, 131), (130, 131), (134, 135), (134, 139), (135, 140), (136, 137), (136, 138), (137, 145), (138, 145), (139, 140), (141, 142), (141, 144), (142, 143), (143, 144), (146, 147), (148, 149), (148, 154), (149, 152), (150, 151), (150, 153), (151, 155), (152, 222), (153, 223), (154, 220), (155, 221), (156, 157), (156, 162), (157, 160), (158, 159), (158, 161), (159, 163), (160, 166), (161, 167), (162, 164), (163, 165), (164, 170), (165, 171), (166, 168), (167, 169), (169, 451), (170, 182), (171, 183), (172, 173), (172, 177), (173, 180), (174, 175), (174, 181), (175, 178), (176, 177), (176, 250), (178, 179), (179, 251), (180, 184), (181, 187), (182, 185), (183, 186), (184, 185), (186, 187), (188, 189), (188, 206), (189, 212), (190, 191), (190, 213), (191, 207), (192, 193), (192, 196), (192, 203), (193, 194), (194, 195), (194, 201), (195, 196), (195, 205), (196, 204), (197, 198), (197, 217), (198, 206), (199, 200), (199, 207), (200, 218), (201, 202), (201, 205), (202, 203), (203, 204), (204, 205), (208, 209), (208, 278), (209, 250), (210, 211), (210, 251), (211, 279), (212, 214), (213, 215), (214, 331), (215, 300), (216, 217), (216, 222), (218, 219), (219, 223), (220, 252), (221, 253), (224, 225), (224, 268), (225, 282), (226, 227), (226, 283), (227, 269), (228, 229), (228, 296), (229, 232), (230, 231), (230, 233), (231, 297), (232, 254), (233, 255), (234, 235), (234, 247), (235, 238), (236, 237), (236, 241), (237, 248), (238, 239), (239, 292), (240, 241), (240, 295), (242, 243), (242, 272), (243, 246), (244, 245), (244, 249), (245, 273), (246, 247), (248, 249), (252, 270), (253, 271), (254, 261), (255, 262), (256, 257), (256, 260), (256, 265), (257, 258), (258, 259), (258, 263), (259, 260), (259, 267), (260, 266), (261, 298), (262, 299), (263, 264), (263, 267), (264, 265), (265, 266), (266, 267), (268, 334), (269, 304), (270, 280), (271, 281), (272, 282), (273, 283), (274, 275), (274, 305), (275, 290), (276, 277), (276, 291), (277, 335), (278, 329), (279, 330), (280, 298), (281, 299), (284, 285), (284, 288), (285, 334), (286, 287), (286, 304), (287, 289), (288, 337), (289, 303), (290, 329), (291, 330), (292, 293), (293, 296), (294, 295), (294, 297), (300, 301), (301, 302), (302, 303), (305, 306), (306, 307), (307, 308), (308, 309), (309, 310), (310, 311), (311, 312), (312, 313), (313, 314), (331, 332), (332, 333), (333, 337), (335, 336), (336, 354), (338, 339), (338, 340), (339, 455), (340, 341), (341, 342), (342, 343), (343, 344), (344, 345), (345, 346), (346, 347), (347, 348), (348, 349), (349, 350), (350, 351), (351, 352), (352, 353), (353, 354), (355, 356), (355, 368), (356, 359), (357, 358), (357, 362), (358, 369), (359, 360), (360, 375), (361, 362), (361, 378), (363, 364), (363, 379), (364, 385), (365, 366), (365, 388), (366, 380), (367, 368), (367, 382), (369, 370), (370, 383), (371, 372), (371, 415), (372, 381), (373, 374), (373, 384), (374, 441), (375, 376), (376, 391), (377, 378), (377, 392), (379, 391), (380, 392), (381, 382), (383, 384), (385, 386), (386, 389), (387, 388), (387, 390), (389, 393), (390, 394), (393, 395), (394, 396), (395, 414), (396, 442), (397, 398), (397, 423), (398, 399), (399, 400), (400, 401), (401, 402), (402, 403), (403, 404), (404, 405), (405, 406), (406, 407), (407, 408), (408, 409), (409, 410), (410, 411), (411, 412), (412, 413), (413, 414), (415, 416), (416, 417), (417, 418), (418, 419), (419, 420), (420, 421), (421, 422), (422, 423), (424, 425), (424, 432), (425, 447), (426, 427), (426, 447), (427, 446), (428, 429), (428, 430), (429, 450), (430, 433), (431, 432), (431, 448), (433, 434), (434, 435), (435, 436), (436, 437), (437, 438), (438, 439), (439, 440), (440, 441), (442, 443), (443, 444), (444, 445), (445, 446), (448, 449), (449, 450), (451, 452), (452, 453), (453, 454), (454, 455)])
me_mesh.attributes.new('sharp_edge', 'BOOLEAN', 'EDGE').data.foreach_set('value', [ (min(e.vertices), max(e.vertices)) in _k for e in me_mesh.edges])
_uv = me_mesh.uv_layers.new(name='UVMap')
_uv.uv.foreach_set('vector', [0.5736, 0.7381, 0.5736, 0.7415, 0.5719, 0.7415, 0.5719, 0.7381, 0.5271, 0.7705, 0.5264, 0.7705, 0.5264, 0.7653, 0.5271, 0.7653, 0.5363, 0.7619, 0.5363, 0.7278, 0.5396, 0.7278, 0.5396, 0.7619, 0.4836, 0.7278, 0.4836, 0.7892, 0.4519, 0.7771, 0.454, 0.7415, 0.454, 0.7756, 0.4557, 0.7756, 0.4557, 0.7415, 0.459, 0.7415, 0.459, 0.7756, 0.4606, 0.7756, 0.4606, 0.7415, 0.4639, 0.7415, 0.4639, 0.7756, 0.4655, 0.7756, 0.4655, 0.7415, 0.4688, 0.7415, 0.4688, 0.7756, 0.4705, 0.7756, 0.4705, 0.7415, 0.4738, 0.7415, 0.4738, 0.7756, 0.4754, 0.7756, 0.4754, 0.7415, 0.4787, 0.7415, 0.4787, 0.7756, 0.4803, 0.7756, 0.4803, 0.7415, 0.4519, 0.7401, 0.4519, 0.7401, 0.4803, 0.7415, 0.454, 0.7415, 0.4519, 0.7771, 0.3565, 0.8063, 0.3565, 0.7278, 0.3883, 0.7278, 0.3883, 0.8063, 0.5656, 0.7585, 0.5656, 0.7619, 0.564, 0.7619, 0.564, 0.7585, 0.5685, 0.7551, 0.5685, 0.7619, 0.5678, 0.7619, 0.5678, 0.7551, 0.5231, 0.7278, 0.5231, 0.7619, 0.5198, 0.7619, 0.5198, 0.7278, 0.3208, 0.7278, 0.3208, 0.8513, 0.2468, 0.8513, 0.2542, 0.7357, 0.2542, 0.8142, 0.2575, 0.8169, 0.2575, 0.8237, 0.2624, 0.8237, 0.2624, 0.8169, 0.267, 0.8169, 0.267, 0.8237, 0.272, 0.8237, 0.272, 0.8169, 0.2766, 0.8169, 0.2766, 0.8237, 0.2815, 0.8237, 0.2815, 0.8169, 0.2861, 0.8169, 0.2861, 0.8237, 0.2911, 0.8237, 0.2911, 0.8169, 0.2957, 0.8169, 0.2957, 0.8237, 0.3006, 0.8237, 0.3006, 0.8169, 0.3052, 0.8169, 0.3052, 0.8237, 0.3101, 0.8237, 0.3101, 0.8169, 0.3134, 0.8142, 0.3134, 0.7357, 0.2468, 0.7278, 0.3134, 0.8142, 0.3101, 0.8169, 0.2575, 0.8169, 0.2542, 0.8142, 0.2468, 0.7278, 0.3134, 0.7357, 0.2542, 0.7357, 0.2468, 0.8513, 0.4202, 0.7278, 0.4202, 0.8063, 0.3883, 0.8063, 0.3883, 0.7278, 0.5685, 0.7483, 0.5701, 0.7483, 0.5701, 0.7824, 0.5685, 0.7824, 0.4202, 0.7769, 0.4202, 0.74, 0.4519, 0.7278, 0.4519, 0.7892, 0.5034, 0.7278, 0.5067, 0.7278, 0.5067, 0.8046, 0.5034, 0.8046, 0.4935, 0.8513, 0.4902, 0.8513, 0.4902, 0.7278, 0.4935, 0.7278, 0.5067, 0.7278, 0.51, 0.7278, 0.51, 0.8046, 0.5067, 0.8046, 0.4935, 0.8513, 0.4935, 0.7278, 0.4968, 0.7278, 0.4968, 0.8513, 0.9809, 0.693, 0.9809, 0.0, 0.9872, 0.0, 0.9872, 0.693, 0.5841, 0.9011, 0.5841, 0.8946, 0.5857, 0.8946, 0.5857, 0.8929, 0.5841, 0.8929, 0.5841, 0.693, 0.7825, 0.693, 0.7825, 0.8929, 0.7808, 0.8929, 0.7808, 0.8946, 0.7825, 0.8946, 0.7825, 0.9011, 0.9934, 0.0, 0.9934, 0.693, 0.9872, 0.693, 0.9872, 1.016e-08, 0.8657, 0.693, 0.872, 0.693, 0.872, 0.8987, 0.8657, 0.8987, 0.1708, 0.8533, 0.1708, 0.7278, 0.2468, 0.7278, 0.2458, 0.8524, 0.2458, 0.7289, 0.1718, 0.7289, 0.1718, 0.8524, 0.2468, 0.8533, 0.2468, 0.8533, 0.1718, 0.8524, 0.2458, 0.8524, 0.2468, 0.7278, 0.7825, 0.693, 0.7825, 8.132e-08, 0.9809, 0.0, 0.9197, 0.3919, 0.9197, 0.2664, 0.8437, 0.2664, 0.8437, 0.3919, 0.9809, 0.693, 0.9809, 0.693, 0.8437, 0.3919, 0.9197, 0.3919, 0.9809, 0.0, 0.4836, 0.7278, 0.4869, 0.7278, 0.4869, 0.8533, 0.4836, 0.8533, 0.5001, 0.7278, 0.5034, 0.7278, 0.5034, 0.8066, 0.5001, 0.8066, 0.4902, 0.7278, 0.4902, 0.8533, 0.4869, 0.8533, 0.4869, 0.7278, 0.5001, 0.8066, 0.4968, 0.8066, 0.4968, 0.7278, 0.5001, 0.7278, 0.5736, 0.7312, 0.5736, 0.7347, 0.5719, 0.7347, 0.5719, 0.7312, 0.5527, 0.7278, 0.5527, 0.7619, 0.5495, 0.7619, 0.5495, 0.7278, 0.5719, 0.7312, 0.5719, 0.7278, 0.5736, 0.7278, 0.5736, 0.7312, 0.5429, 0.7278, 0.5429, 0.7619, 0.5396, 0.7619, 0.5396, 0.7278, 0.5736, 0.7347, 0.5736, 0.7381, 0.5719, 0.7381, 0.5719, 0.7347, 0.556, 0.7278, 0.556, 0.7619, 0.5527, 0.7619, 0.5527, 0.7278, 0.5656, 0.7619, 0.5656, 0.7653, 0.564, 0.7653, 0.564, 0.7619, 0.5593, 0.7278, 0.5593, 0.7619, 0.556, 0.7619, 0.556, 0.7278, 0.564, 0.7551, 0.564, 0.7517, 0.5656, 0.7517, 0.5656, 0.7551, 0.5626, 0.7278, 0.5626, 0.7619, 0.5593, 0.7619, 0.5593, 0.7278, 0.5656, 0.7483, 0.5656, 0.7517, 0.564, 0.7517, 0.564, 0.7483, 0.5462, 0.7278, 0.5462, 0.7619, 0.5429, 0.7619, 0.5429, 0.7278, 0.3208, 0.7278, 0.3565, 0.7278, 0.3565, 0.8063, 0.3208, 0.8063, 0.5495, 0.7278, 0.5495, 0.7619, 0.5462, 0.7619, 0.5462, 0.7278, 0.5736, 0.7415, 0.5736, 0.7449, 0.5719, 0.7449, 0.5719, 0.7415, 0.5133, 0.7278, 0.5133, 0.7619, 0.51, 0.7619, 0.51, 0.7278, 0.5656, 0.7551, 0.5656, 0.7585, 0.564, 0.7585, 0.564, 0.7551, 0.5165, 0.7278, 0.5165, 0.7619, 0.5133, 0.7619, 0.5133, 0.7278, 0.564, 0.7688, 0.564, 0.7653, 0.5656, 0.7653, 0.5656, 0.7688, 0.5198, 0.7278, 0.5198, 0.7619, 0.5165, 0.7619, 0.5165, 0.7278, 0.5719, 0.7483, 0.5719, 0.7449, 0.5736, 0.7449, 0.5736, 0.7483, 0.5278, 0.7449, 0.5294, 0.7449, 0.5294, 0.779, 0.5278, 0.779, 0.5761, 0.7483, 0.5778, 0.7483, 0.5778, 0.7824, 0.5761, 0.7824, 0.5656, 0.7483, 0.5673, 0.7483, 0.5673, 0.7824, 0.5656, 0.7824, 0.5778, 0.7483, 0.5794, 0.7483, 0.5794, 0.7824, 0.5778, 0.7824, 0.5294, 0.7449, 0.5311, 0.7449, 0.5311, 0.779, 0.5294, 0.779, 0.9951, 0.0, 0.9967, 0.0, 0.9967, 0.6661, 0.9951, 0.6661, 0.3912, 0.7278, 0.3912, 1.344e-08, 0.562, 0.0, 0.562, 0.06173, 0.5841, 0.06173, 0.5841, 0.7278, 0.8421, 0.693, 0.8421, 0.8987, 0.7825, 0.8987, 0.7825, 0.693, 0.1984, 0.7278, 0.1984, 8.132e-08, 0.3912, 0.0, 0.3912, 0.6661, 0.3692, 0.6661, 0.3692, 0.7278, 0.9934, 0.0, 0.9951, 0.0, 0.9951, 0.6661, 0.9934, 0.6661, 0.0, 0.0, 0.1984, 0.0, 0.1984, 0.7278, 6.015e-08, 0.7278, 0.0, 0.7278, 0.1708, 0.7278, 0.1708, 0.9335, 2.026e-08, 0.9335, 0.5742, 0.7347, 0.5742, 0.7415, 0.5736, 0.7415, 0.5736, 0.7347, 0.5633, 0.7722, 0.5626, 0.7722, 0.5626, 0.7671, 0.5633, 0.7671, 0.5678, 0.7671, 0.5685, 0.7671, 0.5685, 0.7722, 0.5678, 0.7722, 0.5761, 0.7483, 0.5761, 0.7551, 0.5755, 0.7551, 0.5755, 0.7483, 0.5639, 0.7722, 0.5633, 0.7722, 0.5633, 0.7671, 0.5639, 0.7671, 0.5633, 0.7619, 0.5633, 0.7551, 0.5639, 0.7551, 0.5639, 0.7619, 0.5678, 0.7551, 0.5678, 0.7483, 0.5685, 0.7483, 0.5685, 0.7551, 0.5701, 0.7688, 0.575, 0.7688, 0.575, 0.7756, 0.5701, 0.7756, 0.5478, 0.7687, 0.5527, 0.7687, 0.5527, 0.7756, 0.5478, 0.7756, 0.5626, 0.7619, 0.5633, 0.7619, 0.5633, 0.7671, 0.5626, 0.7671, 0.5576, 0.7687, 0.5626, 0.7687, 0.5626, 0.7756, 0.5576, 0.7756, 0.5755, 0.7671, 0.5761, 0.7671, 0.5761, 0.7722, 0.5755, 0.7722, 0.5633, 0.7551, 0.5633, 0.7483, 0.5639, 0.7483, 0.5639, 0.7551, 0.5271, 0.7653, 0.5277, 0.7653, 0.5277, 0.7705, 0.5271, 0.7705, 0.5736, 0.7415, 0.5742, 0.7415, 0.5742, 0.7466, 0.5736, 0.7466, 0.5755, 0.7483, 0.5755, 0.7551, 0.5748, 0.7551, 0.5748, 0.7483, 0.5633, 0.7483, 0.5633, 0.7551, 0.5626, 0.7551, 0.5626, 0.7483, 0.5314, 0.7653, 0.5363, 0.7653, 0.5363, 0.7722, 0.5314, 0.7722, 0.5429, 0.7687, 0.5478, 0.7687, 0.5478, 0.7756, 0.5429, 0.7756, 0.5755, 0.7619, 0.5761, 0.7619, 0.5761, 0.7671, 0.5755, 0.7671, 0.5742, 0.7278, 0.5742, 0.7347, 0.5736, 0.7347, 0.5736, 0.7278, 0.5363, 0.7687, 0.5412, 0.7687, 0.5412, 0.7756, 0.5363, 0.7756, 0.5639, 0.7671, 0.5633, 0.7671, 0.5633, 0.7619, 0.5639, 0.7619, 0.5755, 0.7619, 0.5755, 0.7551, 0.5761, 0.7551, 0.5761, 0.7619, 0.5755, 0.7671, 0.5748, 0.7671, 0.5748, 0.7619, 0.5755, 0.7619, 0.5748, 0.7619, 0.5748, 0.7551, 0.5755, 0.7551, 0.5755, 0.7619, 0.5685, 0.7671, 0.5678, 0.7671, 0.5678, 0.7619, 0.5685, 0.7619, 0.5626, 0.7619, 0.5626, 0.7551, 0.5633, 0.7551, 0.5633, 0.7619, 0.8421, 0.693, 0.8641, 0.693, 0.8641, 0.6947, 0.8657, 0.6947, 0.8657, 0.897, 0.8641, 0.897, 0.8641, 0.8987, 0.8421, 0.8987, 0.9984, 0.0, 0.9984, 0.6661, 0.9967, 0.6661, 0.9967, 0.0, 1.0, 0.0, 1.0, 0.6661, 0.9984, 0.6661, 0.9984, 0.0, 0.5841, 0.693, 0.5841, 0.0, 0.5857, 0.0, 0.5857, 0.6661, 0.7808, 0.6661, 0.7808, 0.0, 0.7825, 0.0, 0.7825, 0.693, 0.5787, 0.7278, 0.5791, 0.7278, 0.5791, 0.7483, 0.5787, 0.7483, 0.5783, 0.7278, 0.5787, 0.7278, 0.5787, 0.7483, 0.5783, 0.7483, 0.5791, 0.7278, 0.5794, 0.7278, 0.5794, 0.7483, 0.5791, 0.7483, 0.884, 1.0, 0.884, 0.693, 0.8843, 0.693, 0.8843, 1.0, 0.8837, 1.0, 0.8837, 0.693, 0.884, 0.693, 0.884, 1.0, 0.8843, 1.0, 0.8843, 0.693, 0.8846, 0.693, 0.8846, 1.0, 0.8846, 1.0, 0.8846, 0.693, 0.885, 0.693, 0.885, 1.0, 0.8796, 0.693, 0.8798, 0.693, 0.8798, 1.0, 0.8796, 1.0, 0.8792, 0.693, 0.8796, 0.693, 0.8796, 1.0, 0.8792, 1.0, 0.885, 1.0, 0.885, 0.693, 0.8853, 0.693, 0.8853, 1.0, 0.8871, 1.0, 0.8871, 0.693, 0.8874, 0.693, 0.8874, 1.0, 0.8759, 1.0, 0.8756, 1.0, 0.8756, 0.693, 0.8759, 0.693, 0.8867, 1.0, 0.8867, 0.693, 0.8871, 0.693, 0.8871, 1.0, 0.8853, 1.0, 0.8853, 0.693, 0.8857, 0.693, 0.8857, 1.0, 0.8874, 1.0, 0.8874, 0.693, 0.8876, 0.693, 0.8876, 1.0, 0.886, 1.0, 0.886, 0.693, 0.8864, 0.693, 0.8864, 1.0, 0.8864, 1.0, 0.8864, 0.693, 0.8867, 0.693, 0.8867, 1.0, 0.5751, 0.7278, 0.5754, 0.7278, 0.5754, 0.7483, 0.5751, 0.7483, 0.5231, 0.7756, 0.5231, 0.7722, 0.5264, 0.7722, 0.5264, 0.779, 0.5231, 0.779, 0.5762, 0.7278, 0.5767, 0.7278, 0.5767, 0.7483, 0.5762, 0.7483, 0.5841, 0.7756, 0.5808, 0.7756, 0.5808, 0.7722, 0.5808, 0.7688, 0.5841, 0.7688, 0.8857, 1.0, 0.8857, 0.693, 0.886, 0.693, 0.886, 1.0, 0.5754, 0.7278, 0.5758, 0.7278, 0.5758, 0.7483, 0.5754, 0.7483, 0.875, 1.0, 0.8747, 1.0, 0.8747, 0.693, 0.875, 0.693, 0.5748, 0.7278, 0.5751, 0.7278, 0.5751, 0.7483, 0.5748, 0.7483, 0.5758, 0.7278, 0.5762, 0.7278, 0.5762, 0.7483, 0.5758, 0.7483, 0.5701, 0.7688, 0.5701, 0.7483, 0.5704, 0.7483, 0.5704, 0.7688, 0.5771, 0.7466, 0.5771, 0.7295, 0.5771, 0.7278, 0.5775, 0.7278, 0.5775, 0.7483, 0.5771, 0.7483, 0.5767, 0.7278, 0.5771, 0.7278, 0.5771, 0.7295, 0.5771, 0.7466, 0.5771, 0.7483, 0.5767, 0.7483, 0.5794, 0.7688, 0.5794, 0.7483, 0.5797, 0.7483, 0.5797, 0.7688, 0.5779, 0.7278, 0.5783, 0.7278, 0.5783, 0.7483, 0.5779, 0.7483, 0.5775, 0.7278, 0.5779, 0.7278, 0.5779, 0.7483, 0.5775, 0.7483, 0.5744, 0.7688, 0.5744, 0.7483, 0.5748, 0.7483, 0.5748, 0.7688, 0.583, 0.7688, 0.583, 0.7483, 0.5834, 0.7483, 0.5834, 0.7688, 0.5826, 0.7688, 0.5826, 0.7483, 0.583, 0.7483, 0.583, 0.7688, 0.5704, 0.7483, 0.57, 0.7483, 0.57, 0.7278, 0.5704, 0.7278, 0.5712, 0.7483, 0.5709, 0.7483, 0.5709, 0.7278, 0.5712, 0.7278, 0.5709, 0.7483, 0.5704, 0.7483, 0.5704, 0.7278, 0.5709, 0.7278, 0.5687, 0.7483, 0.5683, 0.7483, 0.5683, 0.7278, 0.5687, 0.7278, 0.5696, 0.7483, 0.5692, 0.7483, 0.5692, 0.7278, 0.5696, 0.7278, 0.8756, 1.0, 0.8753, 1.0, 0.8753, 0.693, 0.8756, 0.693, 0.5797, 0.7688, 0.5797, 0.7483, 0.5801, 0.7483, 0.5801, 0.7688, 0.5822, 0.7688, 0.5822, 0.7483, 0.5826, 0.7483, 0.5826, 0.7688, 0.5576, 0.7756, 0.5543, 0.7756, 0.5543, 0.7722, 0.5543, 0.7687, 0.5576, 0.7687, 0.5817, 0.7688, 0.5817, 0.7483, 0.5822, 0.7483, 0.5822, 0.7688, 0.5231, 0.7688, 0.5231, 0.7653, 0.5264, 0.7653, 0.5264, 0.7722, 0.5231, 0.7722, 0.5741, 0.7688, 0.5741, 0.7483, 0.5744, 0.7483, 0.5744, 0.7688, 0.5801, 0.7688, 0.5801, 0.7483, 0.5805, 0.7483, 0.5805, 0.7688, 0.5683, 0.7483, 0.5679, 0.7483, 0.5679, 0.7278, 0.5683, 0.7278, 0.57, 0.7483, 0.5696, 0.7483, 0.5696, 0.7278, 0.57, 0.7278, 0.5692, 0.7483, 0.5687, 0.7483, 0.5687, 0.7278, 0.5692, 0.7278, 0.8732, 1.0, 0.8729, 1.0, 0.8729, 0.693, 0.8732, 0.693, 0.8747, 1.0, 0.8743, 1.0, 0.8743, 0.693, 0.8747, 0.693, 0.5297, 0.7278, 0.533, 0.7278, 0.533, 0.7449, 0.5297, 0.7449, 0.5805, 0.7688, 0.5805, 0.7483, 0.5809, 0.7483, 0.5809, 0.7688, 0.5679, 0.7483, 0.5676, 0.7483, 0.5676, 0.7278, 0.5679, 0.7278, 0.5676, 0.7483, 0.5673, 0.7483, 0.5673, 0.7278, 0.5676, 0.7278, 0.5729, 0.7688, 0.5729, 0.7483, 0.5733, 0.7483, 0.5733, 0.7688, 0.5724, 0.7688, 0.5724, 0.7483, 0.5729, 0.7483, 0.5729, 0.7688, 0.8736, 1.0, 0.8732, 1.0, 0.8732, 0.693, 0.8736, 0.693, 0.8753, 1.0, 0.875, 1.0, 0.875, 0.693, 0.8753, 0.693, 0.5719, 0.7483, 0.5716, 0.7483, 0.5716, 0.7278, 0.5719, 0.7278, 0.5716, 0.7483, 0.5712, 0.7483, 0.5712, 0.7278, 0.5716, 0.7278, 0.5834, 0.7688, 0.5834, 0.7483, 0.5837, 0.7483, 0.5837, 0.7688, 0.5837, 0.7688, 0.5837, 0.7483, 0.5841, 0.7483, 0.5841, 0.7688, 0.5165, 0.779, 0.5165, 0.7619, 0.5198, 0.7619, 0.5198, 0.779, 0.5809, 0.7688, 0.5809, 0.7483, 0.5813, 0.7483, 0.5813, 0.7688, 0.5813, 0.7688, 0.5813, 0.7483, 0.5817, 0.7483, 0.5817, 0.7688, 0.5494, 0.7656, 0.5494, 0.7651, 0.5495, 0.7647, 0.5496, 0.7642, 0.5498, 0.7638, 0.55, 0.7634, 0.5502, 0.7631, 0.5506, 0.7628, 0.5509, 0.7625, 0.5513, 0.7623, 0.5517, 0.7621, 0.5521, 0.762, 0.5525, 0.7619, 0.5529, 0.7619, 0.5534, 0.762, 0.5538, 0.7621, 0.5542, 0.7623, 0.5545, 0.7625, 0.5549, 0.7628, 0.5552, 0.7631, 0.5555, 0.7634, 0.5557, 0.7638, 0.5558, 0.7642, 0.5559, 0.7647, 0.556, 0.7651, 0.556, 0.7656, 0.5559, 0.766, 0.5558, 0.7664, 0.5557, 0.7668, 0.5555, 0.7672, 0.5552, 0.7676, 0.5549, 0.7679, 0.5545, 0.7682, 0.5542, 0.7684, 0.5538, 0.7686, 0.5534, 0.7687, 0.5529, 0.7687, 0.5525, 0.7687, 0.5521, 0.7687, 0.5517, 0.7686, 0.5513, 0.7684, 0.5509, 0.7682, 0.5506, 0.7679, 0.5501, 0.7663, 0.5502, 0.7666, 0.5504, 0.7669, 0.5506, 0.7672, 0.5509, 0.7675, 0.5512, 0.7677, 0.5515, 0.7679, 0.5518, 0.7681, 0.5522, 0.7682, 0.5525, 0.7682, 0.5529, 0.7682, 0.5533, 0.7682, 0.5536, 0.7681, 0.5539, 0.7679, 0.5543, 0.7677, 0.5545, 0.7675, 0.5548, 0.7672, 0.555, 0.7669, 0.5552, 0.7666, 0.5553, 0.7663, 0.5554, 0.7659, 0.5555, 0.7655, 0.5555, 0.7652, 0.5554, 0.7648, 0.5553, 0.7644, 0.5552, 0.7641, 0.555, 0.7637, 0.5548, 0.7634, 0.5545, 0.7632, 0.5543, 0.763, 0.5539, 0.7628, 0.5536, 0.7626, 0.5533, 0.7625, 0.5529, 0.7625, 0.5525, 0.7625, 0.5522, 0.7625, 0.5518, 0.7626, 0.5515, 0.7628, 0.5512, 0.763, 0.5509, 0.7632, 0.5506, 0.7634, 0.5504, 0.7637, 0.5502, 0.7641, 0.5501, 0.7644, 0.55, 0.7648, 0.55, 0.7652, 0.55, 0.7655, 0.55, 0.7659, 0.5502, 0.7676, 0.55, 0.7672, 0.5498, 0.7668, 0.5496, 0.7664, 0.5495, 0.766, 0.5502, 0.7676, 0.55, 0.7659, 0.5501, 0.7663, 0.5506, 0.7679, 0.874, 1.0, 0.8736, 1.0, 0.8736, 0.693, 0.874, 0.693, 0.8743, 1.0, 0.874, 1.0, 0.874, 0.693, 0.8743, 0.693, 0.5708, 0.7688, 0.5708, 0.7483, 0.5712, 0.7483, 0.5712, 0.7688, 0.5264, 0.7278, 0.5297, 0.7278, 0.5297, 0.7449, 0.5264, 0.7449, 0.5704, 0.7688, 0.5704, 0.7483, 0.5708, 0.7483, 0.5708, 0.7688, 0.5712, 0.7688, 0.5712, 0.7483, 0.5716, 0.7483, 0.5716, 0.7688, 0.5165, 0.7619, 0.5165, 0.779, 0.5133, 0.779, 0.5133, 0.7619, 0.5737, 0.7688, 0.5737, 0.7483, 0.5741, 0.7483, 0.5741, 0.7688, 0.5733, 0.7688, 0.5733, 0.7483, 0.5737, 0.7483, 0.5737, 0.7688, 0.8729, 1.0, 0.8726, 1.0, 0.8726, 0.693, 0.8729, 0.693, 0.8726, 1.0, 0.8723, 1.0, 0.8723, 0.693, 0.8726, 0.693, 0.572, 0.7688, 0.572, 0.7483, 0.5724, 0.7483, 0.5724, 0.7688, 0.5716, 0.7688, 0.5716, 0.7483, 0.572, 0.7483, 0.572, 0.7688, 0.5133, 0.7619, 0.5133, 0.779, 0.51, 0.779, 0.51, 0.7619, 0.5198, 0.779, 0.5198, 0.7619, 0.5231, 0.7619, 0.5231, 0.779, 0.8768, 0.693, 0.8771, 0.693, 0.8771, 1.0, 0.8768, 1.0, 0.8765, 0.693, 0.8768, 0.693, 0.8768, 1.0, 0.8765, 1.0, 0.8762, 0.693, 0.8765, 0.693, 0.8765, 1.0, 0.8762, 1.0, 0.8759, 0.693, 0.8762, 0.693, 0.8762, 1.0, 0.8759, 1.0, 0.8798, 1.0, 0.8798, 0.693, 0.8801, 0.693, 0.8801, 1.0, 0.8801, 1.0, 0.8801, 0.693, 0.8804, 0.693, 0.8804, 1.0, 0.8804, 1.0, 0.8804, 0.693, 0.8807, 0.693, 0.8807, 1.0, 0.8807, 1.0, 0.8807, 0.693, 0.8811, 0.693, 0.8811, 1.0, 0.8811, 1.0, 0.8811, 0.693, 0.8814, 0.693, 0.8814, 1.0, 0.8814, 1.0, 0.8814, 0.693, 0.8818, 0.693, 0.8818, 1.0, 0.8818, 1.0, 0.8818, 0.693, 0.8821, 0.693, 0.8821, 1.0, 0.8821, 1.0, 0.8821, 0.693, 0.8825, 0.693, 0.8825, 1.0, 0.8825, 1.0, 0.8825, 0.693, 0.8828, 0.693, 0.8828, 1.0, 0.8828, 1.0, 0.8828, 0.693, 0.8832, 0.693, 0.8832, 1.0, 0.8832, 1.0, 0.8832, 0.693, 0.8835, 0.693, 0.8835, 1.0, 0.8835, 1.0, 0.8835, 0.693, 0.8837, 0.693, 0.8837, 1.0, 0.8723, 1.0, 0.872, 1.0, 0.872, 0.693, 0.8723, 0.693, 0.5666, 0.7278, 0.5669, 0.7278, 0.5669, 0.7483, 0.5666, 0.7483, 0.536, 0.7653, 0.536, 0.7449, 0.5363, 0.7449, 0.5363, 0.7653, 0.5335, 0.7653, 0.5335, 0.7449, 0.534, 0.7449, 0.534, 0.7653, 0.5658, 0.7278, 0.5662, 0.7278, 0.5662, 0.7483, 0.5658, 0.7483, 0.5641, 0.7278, 0.5645, 0.7278, 0.5645, 0.7483, 0.5641, 0.7483, 0.5352, 0.7653, 0.5352, 0.7449, 0.5356, 0.7449, 0.5356, 0.7653, 0.534, 0.7653, 0.534, 0.7449, 0.5344, 0.7449, 0.5344, 0.7653, 0.5649, 0.7278, 0.5654, 0.7278, 0.5654, 0.7483, 0.5649, 0.7483, 0.5645, 0.7278, 0.5649, 0.7278, 0.5649, 0.7483, 0.5645, 0.7483, 0.5327, 0.7653, 0.5327, 0.7449, 0.5331, 0.7449, 0.5331, 0.7653, 0.5669, 0.7278, 0.5673, 0.7278, 0.5673, 0.7483, 0.5669, 0.7483, 0.5323, 0.7653, 0.5323, 0.7449, 0.5327, 0.7449, 0.5327, 0.7653, 0.5662, 0.7278, 0.5666, 0.7278, 0.5666, 0.7483, 0.5662, 0.7483, 0.5348, 0.7653, 0.5348, 0.7449, 0.5352, 0.7449, 0.5352, 0.7653, 0.5344, 0.7653, 0.5344, 0.7449, 0.5348, 0.7449, 0.5348, 0.7653, 0.5331, 0.7653, 0.5331, 0.7449, 0.5335, 0.7449, 0.5335, 0.7653, 0.532, 0.7653, 0.532, 0.7449, 0.5323, 0.7449, 0.5323, 0.7653, 0.5356, 0.7653, 0.5356, 0.7449, 0.536, 0.7449, 0.536, 0.7653, 0.5654, 0.7278, 0.5658, 0.7278, 0.5658, 0.7483, 0.5654, 0.7483, 0.5316, 0.7653, 0.5316, 0.7449, 0.532, 0.7449, 0.532, 0.7653, 0.5429, 0.7656, 0.5429, 0.7651, 0.5429, 0.7647, 0.543, 0.7642, 0.5432, 0.7638, 0.5434, 0.7634, 0.5437, 0.7631, 0.544, 0.7628, 0.5443, 0.7625, 0.5447, 0.7623, 0.5451, 0.7621, 0.5455, 0.762, 0.5459, 0.7619, 0.5464, 0.7619, 0.5468, 0.762, 0.5472, 0.7621, 0.5476, 0.7623, 0.548, 0.7625, 0.5483, 0.7628, 0.5486, 0.7631, 0.5489, 0.7634, 0.5491, 0.7638, 0.5493, 0.7642, 0.5494, 0.7647, 0.5494, 0.7651, 0.5494, 0.7656, 0.5494, 0.766, 0.5493, 0.7664, 0.5491, 0.7668, 0.5489, 0.7672, 0.5486, 0.7676, 0.5483, 0.7679, 0.548, 0.7682, 0.5476, 0.7684, 0.5472, 0.7686, 0.5468, 0.7687, 0.5464, 0.7687, 0.5459, 0.7687, 0.5455, 0.7687, 0.5451, 0.7686, 0.5447, 0.7684, 0.5443, 0.7682, 0.544, 0.7679, 0.5437, 0.7676, 0.5434, 0.7672, 0.5432, 0.7668, 0.543, 0.7664, 0.5429, 0.766, 0.583, 0.7278, 0.5834, 0.7278, 0.5834, 0.7483, 0.583, 0.7483, 0.5817, 0.7466, 0.5817, 0.7295, 0.5817, 0.7278, 0.5822, 0.7278, 0.5822, 0.7483, 0.5817, 0.7483, 0.5263, 0.7449, 0.5263, 0.7653, 0.5259, 0.7653, 0.5259, 0.7449, 0.5259, 0.7449, 0.5259, 0.7653, 0.5255, 0.7653, 0.5255, 0.7449, 0.5837, 0.7278, 0.5841, 0.7278, 0.5841, 0.7483, 0.5837, 0.7483, 0.5427, 0.7664, 0.5425, 0.7668, 0.5423, 0.7672, 0.542, 0.7676, 0.5417, 0.7679, 0.5414, 0.7682, 0.541, 0.7684, 0.5406, 0.7686, 0.5402, 0.7687, 0.5398, 0.7687, 0.5394, 0.7687, 0.5389, 0.7687, 0.5385, 0.7686, 0.5381, 0.7684, 0.5377, 0.7682, 0.5374, 0.7679, 0.5371, 0.7676, 0.5368, 0.7672, 0.5366, 0.7668, 0.5365, 0.7664, 0.5363, 0.766, 0.5363, 0.7656, 0.5363, 0.7651, 0.5363, 0.7647, 0.5365, 0.7642, 0.5366, 0.7638, 0.5368, 0.7634, 0.5371, 0.7631, 0.5374, 0.7628, 0.5377, 0.7625, 0.5381, 0.7623, 0.5385, 0.7621, 0.5389, 0.762, 0.5394, 0.7619, 0.5398, 0.7619, 0.5402, 0.762, 0.5406, 0.7621, 0.541, 0.7623, 0.5414, 0.7625, 0.5417, 0.7628, 0.542, 0.7631, 0.5423, 0.7634, 0.5425, 0.7638, 0.5423, 0.7655, 0.5423, 0.7652, 0.5423, 0.7648, 0.5422, 0.7644, 0.5421, 0.7641, 0.5419, 0.7637, 0.5417, 0.7634, 0.5414, 0.7632, 0.5411, 0.763, 0.5408, 0.7628, 0.5405, 0.7626, 0.5401, 0.7625, 0.5398, 0.7625, 0.5394, 0.7625, 0.539, 0.7625, 0.5387, 0.7626, 0.5383, 0.7628, 0.538, 0.763, 0.5377, 0.7632, 0.5375, 0.7634, 0.5373, 0.7637, 0.5371, 0.7641, 0.537, 0.7644, 0.5369, 0.7648, 0.5368, 0.7652, 0.5368, 0.7655, 0.5369, 0.7659, 0.537, 0.7663, 0.5371, 0.7666, 0.5373, 0.7669, 0.5375, 0.7672, 0.5377, 0.7675, 0.538, 0.7677, 0.5383, 0.7679, 0.5387, 0.7681, 0.539, 0.7682, 0.5394, 0.7682, 0.5398, 0.7682, 0.5401, 0.7682, 0.5405, 0.7681, 0.5408, 0.7679, 0.5411, 0.7677, 0.5414, 0.7675, 0.5417, 0.7672, 0.5419, 0.7669, 0.5421, 0.7666, 0.5422, 0.7663, 0.5423, 0.7659, 0.5427, 0.7642, 0.5428, 0.7647, 0.5429, 0.7651, 0.5429, 0.7656, 0.5428, 0.766, 0.5427, 0.7642, 0.5423, 0.7659, 0.5423, 0.7655, 0.5425, 0.7638, 0.5271, 0.7449, 0.5271, 0.7653, 0.5267, 0.7653, 0.5267, 0.7449, 0.5275, 0.7449, 0.5275, 0.7653, 0.5271, 0.7653, 0.5271, 0.7449, 0.5267, 0.7449, 0.5267, 0.7653, 0.5263, 0.7653, 0.5263, 0.7449, 0.5278, 0.7449, 0.5278, 0.7653, 0.5275, 0.7653, 0.5275, 0.7449, 0.5809, 0.7278, 0.5813, 0.7278, 0.5813, 0.7483, 0.5809, 0.7483, 0.5805, 0.7278, 0.5809, 0.7278, 0.5809, 0.7483, 0.5805, 0.7483, 0.5826, 0.7278, 0.583, 0.7278, 0.583, 0.7483, 0.5826, 0.7483, 0.5797, 0.7278, 0.5801, 0.7278, 0.5801, 0.7483, 0.5797, 0.7483, 0.5794, 0.7278, 0.5797, 0.7278, 0.5797, 0.7483, 0.5794, 0.7483, 0.5801, 0.7278, 0.5805, 0.7278, 0.5805, 0.7483, 0.5801, 0.7483, 0.5813, 0.7278, 0.5817, 0.7278, 0.5817, 0.7295, 0.5817, 0.7466, 0.5817, 0.7483, 0.5813, 0.7483, 0.5822, 0.7278, 0.5826, 0.7278, 0.5826, 0.7483, 0.5822, 0.7483, 0.5834, 0.7278, 0.5837, 0.7278, 0.5837, 0.7483, 0.5834, 0.7483, 0.5242, 0.7449, 0.5242, 0.7653, 0.5238, 0.7653, 0.5238, 0.7449, 0.5246, 0.7449, 0.5246, 0.7653, 0.5242, 0.7653, 0.5242, 0.7449, 0.525, 0.7449, 0.525, 0.7653, 0.5246, 0.7653, 0.5246, 0.7449, 0.5255, 0.7449, 0.5255, 0.7653, 0.525, 0.7653, 0.525, 0.7449, 0.5633, 0.7278, 0.5637, 0.7278, 0.5637, 0.7483, 0.5633, 0.7483, 0.5626, 0.7278, 0.5629, 0.7278, 0.5629, 0.7483, 0.5626, 0.7483, 0.5637, 0.7278, 0.5641, 0.7278, 0.5641, 0.7483, 0.5637, 0.7483, 0.5235, 0.7449, 0.5235, 0.7653, 0.5231, 0.7653, 0.5231, 0.7449, 0.5629, 0.7278, 0.5633, 0.7278, 0.5633, 0.7483, 0.5629, 0.7483, 0.5238, 0.7449, 0.5238, 0.7653, 0.5235, 0.7653, 0.5235, 0.7449, 0.533, 0.7278, 0.5363, 0.7278, 0.5363, 0.7449, 0.533, 0.7449, 0.5231, 0.7278, 0.5264, 0.7278, 0.5264, 0.7449, 0.5231, 0.7449, 0.5624, 0.7664, 0.5622, 0.7668, 0.562, 0.7672, 0.5618, 0.7676, 0.5615, 0.7679, 0.5611, 0.7682, 0.5607, 0.7684, 0.5603, 0.7686, 0.5599, 0.7687, 0.5595, 0.7687, 0.5591, 0.7687, 0.5586, 0.7687, 0.5582, 0.7686, 0.5578, 0.7684, 0.5575, 0.7682, 0.5571, 0.7679, 0.5568, 0.7676, 0.5566, 0.7672, 0.5563, 0.7668, 0.5562, 0.7664, 0.5561, 0.766, 0.556, 0.7656, 0.556, 0.7651, 0.5561, 0.7647, 0.5562, 0.7642, 0.5563, 0.7638, 0.5566, 0.7634, 0.5568, 0.7631, 0.5571, 0.7628, 0.5575, 0.7625, 0.5578, 0.7623, 0.5582, 0.7621, 0.5586, 0.762, 0.5591, 0.7619, 0.5595, 0.7619, 0.5599, 0.762, 0.5603, 0.7621, 0.5607, 0.7623, 0.5611, 0.7625, 0.5615, 0.7628, 0.5618, 0.7631, 0.562, 0.7634, 0.5622, 0.7638, 0.5624, 0.7642, 0.5625, 0.7647, 0.5626, 0.7651, 0.5626, 0.7656, 0.5625, 0.766, 0.8775, 0.693, 0.8779, 0.693, 0.8779, 1.0, 0.8775, 1.0, 0.8771, 0.693, 0.8775, 0.693, 0.8775, 1.0, 0.8771, 1.0, 0.8782, 0.693, 0.8786, 0.693, 0.8786, 1.0, 0.8782, 1.0, 0.8786, 0.693, 0.8789, 0.693, 0.8789, 1.0, 0.8786, 1.0, 0.8779, 0.693, 0.8782, 0.693, 0.8782, 1.0, 0.8779, 1.0, 0.8789, 0.693, 0.8792, 0.693, 0.8792, 1.0, 0.8789, 1.0])
me_mesh.materials.append(mat_stainless_steel)
me_mesh.materials.append(mat_color_007_1)
me_mesh.materials.append(mat_aluminum)
me_mesh.use_remesh_preserve_volume = False
me_mesh.use_remesh_preserve_attributes = False
me_mesh.use_mirror_vertex_groups = False
me_mesh.update()
me_mesh.normals_split_custom_set([tuple(v) for v in zip(*[iter([0.5774, -0.5774, 0.5774, 0.5774, -0.5774, 0.5774, 0.5661, 0.5661, 0.5993, 0.5774, 0.5774, 0.5774, 0.0, 0.0, -1.0, 0.0, 0.0, -1.0, 0.0, 0.0, -1.0, 0.0, 0.0, -1.0, -0.5774, -0.5774, 0.5774, 0.5774, -0.5774, 0.5774, 0.5774, -0.5774, 0.5774, -0.5774, -0.5774, 0.5774, 0.0, 0.0, 1.0, 0.0, 0.0, 1.0, 0.0, 0.0, 1.0, 0.5622, -0.5622, 0.6065, -0.5774, -0.5774, 0.5774, -0.5774, 0.5774, 0.5774, 0.5774, 0.5774, 0.5774, 0.5774, -0.5774, 0.5774, -0.5774, -0.5774, 0.5774, -0.5774, 0.5774, 0.5774, 0.5774, 0.5774, 0.5774, 0.5774, -0.5774, 0.5774, -0.5774, -0.5774, 0.5774, -0.5774, 0.5774, 0.5774, 0.5774, 0.5774, 0.5774, 0.5774, -0.5774, 0.5774, -0.5774, -0.5774, 0.5774, -0.5774, 0.5774, 0.5774, 0.5774, 0.5774, 0.5774, 0.5774, -0.5774, 0.5774, -0.5774, -0.5774, 0.5774, -0.5774, 0.5774, 0.5774, 0.5774, 0.5774, 0.5774, 0.5774, -0.5774, 0.5774, -0.5774, -0.5774, 0.5774, -0.5774, 0.5774, 0.5774, 0.5661, 0.5661, 0.5993, 0.0, 0.0, 1.0, 0.0, 0.0, 1.0, 0.5661, 0.5661, 0.5993, 0.5622, -0.5622, 0.6065, 0.0, 0.0, 1.0, 0.9369, -0.3497, 0.0, 0.9369, -0.3497, 0.0, 0.9369, -0.3497, 0.0, 0.9369, -0.3497, 0.0, -0.5774, -0.5774, 0.5774, -0.5774, -0.5774, 0.5774, -0.5774, 0.5774, 0.5774, -0.5774, 0.5774, 0.5774, 0.7071, -0.7071, 1.715e-07, 0.7071, -0.7071, 1.715e-07, 1.0, 0.0, 0.0, 1.0, 0.0, 0.0, 0.5661, 0.5661, 0.5993, -0.5774, 0.5774, 0.5774, -0.5774, 0.5774, 0.5774, 0.5774, 0.5774, 0.5774, 0.0, -1.0, 2.425e-07, 0.0, -1.0, 2.425e-07, 0.0, -1.0, 2.259e-07, 0.0, -1.0, -1.358e-07, 0.0, -1.0, -5.256e-07, -0.3162, -0.9487, -1.421e-06, -0.5774, -0.5774, 0.5774, 0.5774, -0.5774, 0.5774, 0.7071, -0.7071, 1.715e-07, -0.7071, -0.7071, 1.715e-07, -0.7071, -0.7071, 1.715e-07, 0.7071, -0.7071, 1.715e-07, 0.7071, -0.7071, 1.715e-07, -0.7071, -0.7071, 1.715e-07, -0.7071, -0.7071, 1.715e-07, 0.7071, -0.7071, 1.715e-07, 0.7071, -0.7071, 1.715e-07, -0.7071, -0.7071, 1.715e-07, -0.7071, -0.7071, 1.715e-07, 0.7071, -0.7071, 1.715e-07, 0.7071, -0.7071, 1.715e-07, -0.7071, -0.7071, 1.715e-07, -0.7071, -0.7071, 1.715e-07, 0.0, -1.0, 2.425e-07, 0.0, -1.0, 2.425e-07, -0.7071, -0.7071, 1.715e-07, -0.7071, -0.7071, 1.715e-07, 0.7071, -0.7071, 1.715e-07, 0.3162, -0.9487, -1.421e-06, 0.0, -1.0, -5.256e-07, 0.0, -1.0, 2.175e-07, 0.0, -1.0, -1.226e-07, 0.0, -1.0, -5.256e-07, 0.3162, -0.9487, -1.421e-06, -0.3162, -0.9487, -1.421e-06, 0.0, -1.0, -5.256e-07, 0.0, -1.0, -1.226e-07, 0.0, -1.0, 2.175e-07, 0.0, -1.0, -1.358e-07, 0.0, -1.0, 2.259e-07, -0.9379, -0.3469, 0.0, -0.9379, -0.3469, 0.0, -0.9379, -0.3469, 0.0, -0.9379, -0.3469, 0.0, -0.5774, 0.5774, 0.5774, -0.5774, -0.5774, 0.5774, 0.5774, -0.5774, 0.5774, 0.5774, 0.5774, 0.5774, 0.0, 0.0, -1.0, 0.0, 0.0, -1.0, 0.0, 0.0, -1.0, 0.0, 0.0, -1.0, 0.0, 0.0, 1.0, 0.0, 0.0, 1.0, 0.0, 0.0, 1.0, 0.0, 0.0, 1.0, -1.0, 0.0, 0.0, -1.0, 0.0, 0.0, -1.0, 0.0, 0.0, -1.0, 0.0, 0.0, 0.0, 0.0, -1.0, 0.0, 0.0, -1.0, 0.0, 0.0, -1.0, 0.0, 0.0, -1.0, 1.0, 0.0, 0.0, 1.0, 0.0, 0.0, 1.0, 0.0, 0.0, 1.0, 0.0, 0.0, -1.0, 0.0, 0.0, -1.0, 0.0, 0.0, -1.0, 0.0, 0.0, -1.0, 0.0, 0.0, -7.09e-08, 0.0, 1.0, -7.09e-08, 0.0, 1.0, -7.09e-08, 0.0, 1.0, -7.09e-08, 0.0, 1.0, -7.09e-08, 0.0, 1.0, -7.09e-08, 0.0, 1.0, -7.09e-08, 0.0, 1.0, -7.09e-08, 0.0, 1.0, -7.09e-08, 0.0, 1.0, -7.09e-08, 0.0, 1.0, -7.09e-08, 0.0, 1.0, -7.09e-08, 0.0, 1.0, 1.0, 0.0, 0.0, 1.0, 0.0, 0.0, 1.0, 0.0, 0.0, 1.0, 0.0, 0.0, 0.0, 0.0, -1.0, 0.0, 0.0, -1.0, 0.0, 0.0, -1.0, 0.0, 0.0, -1.0, 0.0, -1.0, 0.0, 0.0, -1.0, 0.0, 0.0, -1.0, 4.417e-08, 0.0, -1.0, 8.427e-06, 0.0, -1.0, 0.0, 0.0, -1.0, 0.0, 0.0, -1.0, 6.529e-08, 0.0, -1.0, 8.405e-06, 0.0, -1.0, 8.405e-06, 0.0, -1.0, 6.529e-08, 0.0, -1.0, 8.427e-06, 0.0, -1.0, 4.417e-08, 0.0, -1.0, 0.0, 0.0, -1.0, 0.0, 0.0, -1.0, -2.616e-09, 0.6388, -0.7693, -1.803e-08, 0.7071, -0.7071, 0.0, 0.0, -1.0, 0.0, 0.0, -1.0, -7.552e-09, 0.0, -1.0, -7.192e-09, 0.0, -1.0, -7.192e-09, 0.0, -1.0, -7.552e-09, 0.6388, -0.7693, -1.803e-08, 0.0, -1.0, -2.616e-09, -1.0, 0.0, 0.0, -1.0, 0.0, 0.0, -1.0, 0.0, 0.0, -1.0, 0.0, 0.0, 0.0, 0.0, -1.0, 0.0, 0.0, -1.0, 0.0, 0.0, -1.0, 0.0, 0.0, -1.0, 1.0, 0.0, 0.0, 1.0, 0.0, 0.0, 0.7071, -0.7071, 0.0, 0.6388, -0.7693, -1.803e-08, 0.0, 0.0, 1.0, 0.0, 0.0, 1.0, 0.0, 0.0, 1.0, 0.0, 0.0, 1.0, 0.5774, -0.5774, 0.5774, 0.5622, -0.5622, 0.6065, 0.5774, 0.5774, 0.5774, 0.5774, 0.5774, 0.5774, -0.5774, -0.5774, 0.5774, 0.5622, -0.5622, 0.6065, 0.5774, -0.5774, 0.5774, -0.5774, -0.5774, 0.5774, -0.5774, -0.5774, 0.5774, -0.5774, -0.5774, 0.5774, -0.5774, 0.5774, 0.5774, -0.5774, 0.5774, 0.5774, 0.5774, 0.5774, 0.5774, -0.5774, 0.5774, 0.5774, -0.5774, 0.5774, 0.5774, 0.5774, 0.5774, 0.5774, -0.5774, -0.5774, 0.5774, -0.5774, -0.5774, 0.5774, -0.5774, 0.5774, 0.5774, -0.5774, 0.5774, 0.5774, 0.5774, 0.5774, 0.5774, -0.5774, 0.5774, 0.5774, -0.5774, 0.5774, 0.5774, 0.5774, 0.5774, 0.5774, 0.5774, -0.5774, 0.5774, 0.5774, -0.5774, 0.5774, 0.5774, 0.5774, 0.5774, 0.5774, 0.5774, 0.5774, -0.5774, -0.5774, 0.5774, 0.5774, -0.5774, 0.5774, 0.5774, -0.5774, 0.5774, -0.5774, -0.5774, 0.5774, 0.5774, -0.5774, 0.5774, 0.5774, -0.5774, 0.5774, 0.5774, 0.5774, 0.5774, 0.5774, 0.5774, 0.5774, -0.5774, -0.5774, 0.5774, 0.5774, -0.5774, 0.5774, 0.5774, -0.5774, 0.5774, -0.5774, -0.5774, 0.5774, -0.5774, -0.5774, 0.5774, -0.5774, -0.5774, 0.5774, -0.5774, 0.5774, 0.5774, -0.5774, 0.5774, 0.5774, 0.5774, 0.5774, 0.5774, -0.5774, 0.5774, 0.5774, -0.5774, 0.5774, 0.5774, 0.5774, 0.5774, 0.5774, 0.0, -1.0, 0.0, 0.0, -1.0, 0.0, 0.0, -1.0, 0.0, 0.0, -1.0, 0.0, -0.5774, -0.5774, 0.5774, 0.5774, -0.5774, 0.5774, 0.5774, -0.5774, 0.5774, -0.5774, -0.5774, 0.5774, -0.5774, -0.5774, 0.5774, -0.5774, -0.5774, 0.5774, -0.5774, 0.5774, 0.5774, -0.5774, 0.5774, 0.5774, 0.5774, 0.5774, 0.5774, -0.5774, 0.5774, 0.5774, -0.5774, 0.5774, 0.5774, 0.5774, 0.5774, 0.5774, 0.5774, -0.5774, 0.5774, 0.5774, -0.5774, 0.5774, 0.5774, 0.5774, 0.5774, 0.5774, 0.5774, 0.5774, 0.5774, 0.5774, 0.5774, -0.5774, 0.5774, 0.5774, -0.5774, 0.5774, 0.5774, 0.5774, 0.5774, 0.5774, 0.5774, -0.5774, 0.5774, 0.5774, -0.5774, 0.5774, 0.5774, 0.5774, 0.5774, 0.5774, 0.5774, 0.5774, -0.5774, -0.5774, 0.5774, 0.5774, -0.5774, 0.5774, 0.5774, -0.5774, 0.5774, -0.5774, -0.5774, 0.5774, -0.5774, -0.5774, 0.5774, -0.5774, -0.5774, 0.5774, -0.5774, 0.5774, 0.5774, -0.5774, 0.5774, 0.5774, -0.5774, 0.5774, 0.5774, -0.5774, -0.5774, 0.5774, 0.5774, -0.5774, 0.5774, 0.5774, 0.5774, 0.5774, -0.5774, 0.5774, 0.5774, -0.5774, -0.5774, 0.5774, 0.5774, -0.5774, 0.5774, 0.5774, 0.5774, 0.5774, -0.5774, 0.5774, 0.5774, -0.5774, -0.5774, 0.5774, 0.5774, -0.5774, 0.5774, 0.5774, 0.5774, 0.5774, -0.5774, 0.5774, 0.5774, -0.5774, -0.5774, 0.5774, 0.5774, -0.5774, 0.5774, 0.5774, 0.5774, 0.5774, -0.5774, 0.5774, 0.5774, -0.5774, -0.5774, 0.5774, 0.5774, -0.5774, 0.5774, 0.5774, 0.5774, 0.5774, 0.0, -1.0, 0.0, 0.0, -1.0, 0.0, 0.0, -1.0, 0.0, 0.0, -1.0, 0.0, -1.0, 0.0, 0.0, -1.0, 0.0, 0.0, -1.0, 0.0, 0.0, -1.0, 0.0, 0.0, -1.0, 0.0, 0.0, -1.0, 0.0, 0.0, 0.0, -1.0, 0.0, 0.0, -1.0, 0.0, 0.0, -1.0, 0.0, 0.0, -1.0, 0.0, 1.0, -1.805e-08, 0.0, 1.0, -1.805e-08, 0.0, 1.0, -1.805e-08, 0.0, 1.0, -1.805e-08, 0.0, 1.0, -1.805e-08, 0.0, 1.0, -1.805e-08, 0.0, 0.0, -1.0, 0.0, 0.0, -1.0, 0.0, 0.0, -1.0, 0.0, 0.0, -1.0, 0.0, 0.0, 1.0, 0.0, 0.0, 1.0, 0.0, 0.0, 1.0, 0.0, 0.0, 1.0, 0.0, 0.0, 0.0, -1.0, 0.0, 0.0, -1.0, 0.0, 0.0, -1.0, 0.0, 0.0, -1.0, -0.7071, -0.7071, 1.715e-07, -0.7071, -0.7071, 1.715e-07, -1.0, 0.0, 0.0, -1.0, 0.0, 0.0, 0.0, 0.0, -1.0, 0.0, 0.0, -1.0, 0.0, 0.0, -1.0, 0.0, 0.0, -1.0, 0.0, 0.0, 1.0, 0.5774, -0.5774, 0.5774, -0.5774, -0.5774, 0.5774, 0.0, 0.0, 1.0, -0.5774, -0.5774, 0.5774, -0.3162, -0.9487, -1.421e-06, -1.0, 0.0, 0.0, -1.0, 0.0, 0.0, 0.0, 0.0, -1.0, 0.0, 0.0, -1.0, 0.0, 0.0, -1.0, 0.0, 0.0, -1.0, 0.7071, -0.7071, 1.715e-07, 0.5774, -0.5774, 0.5774, 1.0, 0.0, 0.0, 1.0, 0.0, 0.0, -0.7071, -0.7071, 1.715e-07, -0.7071, -0.7071, 1.715e-07, -1.0, 0.0, 0.0, -1.0, 0.0, 0.0, 0.0, -1.0, 0.0, 0.0, -1.0, 0.0, 0.0, -1.0, 0.0, 0.0, -1.0, 0.0, 0.0, -1.0, 0.0, 0.0, -1.0, 0.0, 0.0, -1.0, 0.0, 0.0, -1.0, 0.0, 0.0, 0.0, 1.0, 0.0, 0.0, 1.0, 0.0, 0.0, 1.0, 0.0, 0.0, 1.0, 0.0, -1.0, 0.0, 0.0, -1.0, 0.0, 0.0, -1.0, 0.0, 0.0, -1.0, 0.0, 0.0, 0.0, 1.0, 0.0, 0.0, 1.0, 0.0, 0.0, 1.0, 0.0, 0.0, 1.0, 0.7071, -0.7071, 1.715e-07, 0.7071, -0.7071, 1.715e-07, 1.0, 0.0, 0.0, 1.0, 0.0, 0.0, 0.0, 0.0, 1.0, 0.0, 0.0, 1.0, 0.0, 0.0, 1.0, 0.0, 0.0, 1.0, 0.0, 0.0, 1.0, 0.0, 0.0, 1.0, 0.0, 0.0, 1.0, 0.0, 0.0, 1.0, -0.7071, -0.7071, 1.715e-07, -0.7071, -0.7071, 1.715e-07, -1.0, 0.0, 0.0, -1.0, 0.0, 0.0, -0.7071, -0.7071, 1.715e-07, -0.7071, -0.7071, 1.715e-07, -1.0, 0.0, 0.0, -1.0, 0.0, 0.0, 0.0, -1.0, 0.0, 0.0, -1.0, 0.0, 0.0, -1.0, 0.0, 0.0, -1.0, 0.0, 0.0, -1.0, 0.0, 0.0, -1.0, 0.0, 0.0, -1.0, 0.0, 0.0, -1.0, 0.0, 0.0, 0.0, 1.0, 0.0, 0.0, 1.0, 0.0, 0.0, 1.0, 0.0, 0.0, 1.0, -0.7071, -0.7071, 1.715e-07, -0.7071, -0.7071, 1.715e-07, -1.0, 0.0, 0.0, -1.0, 0.0, 0.0, 0.0, -1.0, 0.0, 0.0, -1.0, 0.0, 0.0, -1.0, 0.0, 0.0, -1.0, 0.0, 0.0, 0.0, -1.0, 0.0, 0.0, -1.0, 0.0, 0.0, -1.0, 0.0, 0.0, -1.0, 0.7071, -0.7071, 1.715e-07, 0.7071, -0.7071, 1.715e-07, 1.0, 0.0, 0.0, 1.0, 0.0, 0.0, 0.0, 0.0, -1.0, 0.0, 0.0, -1.0, 0.0, 0.0, -1.0, 0.0, 0.0, -1.0, 1.0, 0.0, 0.0, 1.0, 0.0, 0.0, 1.0, 0.0, 0.0, 1.0, 0.0, 0.0, 0.0, 0.0, -1.0, 0.0, 0.0, -1.0, 0.0, 0.0, -1.0, 0.0, 0.0, -1.0, 0.3162, -0.9487, -1.421e-06, 0.7071, -0.7071, 1.715e-07, 1.0, 0.0, 0.0, 1.0, 0.0, 0.0, 0.0, 0.0, -1.0, 0.0, 0.0, -1.0, 0.0, 0.0, -1.0, 0.0, 0.0, -1.0, 0.0, 0.0, -1.0, 0.0, 0.0, -1.0, 0.0, 0.0, -1.0, 0.0, 0.0, -1.0, -1.0, 0.0, 0.0, -1.0, 0.0, 0.0, -1.0, 0.0, 0.0, -1.0, 0.0, 0.0, 1.0, 0.0, 0.0, 1.0, 0.0, 0.0, 1.0, 0.0, 0.0, 1.0, 0.0, 0.0, 0.0, 1.0, 6.933e-08, 0.0, 1.0, 6.933e-08, 0.0, 1.0, 6.933e-08, 0.0, 1.0, 6.933e-08, 0.0, 1.0, 6.933e-08, 0.0, 1.0, 6.933e-08, 0.0, 1.0, 6.933e-08, 0.0, 1.0, 6.933e-08, 0.4988, 0.8641, 0.06715, 0.6074, 0.7915, 0.0674, 0.6074, 0.7915, -0.0674, 0.4988, 0.8641, -0.06715, 0.3818, 0.9218, 0.06725, 0.4988, 0.8641, 0.06715, 0.4988, 0.8641, -0.06715, 0.3818, 0.9218, -0.06725, 0.6074, 0.7915, 0.0674, 0.7055, 0.7056, 0.06695, 0.7055, 0.7056, -0.06695, 0.6074, 0.7915, -0.0674, 0.7917, 0.6073, -0.06715, 0.7917, 0.6073, 0.06715, 0.864, 0.499, 0.06695, 0.864, 0.499, -0.06695, 0.7056, 0.7054, -0.0673, 0.7056, 0.7054, 0.0673, 0.7917, 0.6073, 0.06715, 0.7917, 0.6073, -0.06715, 0.864, 0.499, -0.06695, 0.864, 0.499, 0.06695, 0.9216, 0.3822, 0.06725, 0.9216, 0.3822, -0.06725, 0.9216, 0.3822, -0.06725, 0.9216, 0.3822, 0.06725, 0.9637, 0.2581, 0.06771, 0.9637, 0.2581, -0.06771, 0.6075, 0.7915, 0.06705, 0.7056, 0.7054, 0.0673, 0.7056, 0.7054, -0.0673, 0.6075, 0.7915, -0.06705, 0.4989, 0.864, 0.06745, 0.6075, 0.7915, 0.06705, 0.6075, 0.7915, -0.06705, 0.3923, 0.6044, 0.6934, 0.9637, 0.2581, -0.06771, 0.9637, 0.2581, 0.06771, 0.9893, 0.13, 0.06685, 0.9893, 0.13, -0.06685, 0.864, -0.499, -0.06695, 0.864, -0.499, 0.06695, 0.7917, -0.6073, 0.06715, 0.7916, -0.6073, -0.06715, 0.7056, -0.7054, 0.0673, 0.6075, -0.7915, 0.06705, 0.6075, -0.7915, -0.06705, 0.7056, -0.7054, -0.0673, 0.9216, -0.3822, -0.06725, 0.9216, -0.3822, 0.06725, 0.864, -0.499, 0.06695, 0.864, -0.499, -0.06695, 0.9893, 0.13, -0.06685, 0.9893, 0.13, 0.06685, 0.9977, -1.446e-06, 0.0673, 0.9977, 4.998e-06, -0.0673, 0.7916, -0.6073, -0.06715, 0.7917, -0.6073, 0.06715, 0.7056, -0.7054, 0.0673, 0.7056, -0.7054, -0.0673, 0.9893, -0.13, -0.06685, 0.9893, -0.13, 0.06685, 0.9637, -0.2581, 0.06771, 0.9637, -0.2581, -0.06771, 0.9637, -0.2581, -0.06771, 0.9637, -0.2581, 0.06771, 0.9216, -0.3822, 0.06725, 0.9216, -0.3822, -0.06725, -0.6074, 0.7915, 0.0674, -0.4988, 0.8641, 0.06715, -0.4988, 0.8641, -0.06715, -0.6074, 0.7915, -0.0674, 0.0, 0.0, 1.0, 0.0, 0.0, 1.0, 0.0, 0.0, 1.0, 0.0, 0.0, 1.0, 0.0, 0.0, 1.0, -0.2582, 0.9638, 0.0672, -0.1302, 0.9892, 0.06715, -0.1302, 0.9892, -0.06715, -0.2582, 0.9638, -0.0672, 0.0, 0.0, -1.0, 0.0, 0.0, -1.0, 0.0, 0.0, -1.0, 0.0, 0.0, -1.0, 0.0, 0.0, -1.0, 0.9977, 4.998e-06, -0.0673, 0.9977, -1.446e-06, 0.0673, 0.9893, -0.13, 0.06685, 0.9893, -0.13, -0.06685, -0.4988, 0.8641, 0.06715, -0.3818, 0.9218, 0.06725, -0.3818, 0.9218, -0.06725, -0.4988, 0.8641, -0.06715, 0.3817, -0.9218, 0.06715, 0.2583, -0.9637, 0.06705, 0.2583, -0.9637, -0.06705, 0.3817, -0.9218, -0.06715, -0.7055, 0.7056, 0.06695, -0.6074, 0.7915, 0.0674, -0.6074, 0.7915, -0.0674, -0.7055, 0.7056, -0.06695, -0.3818, 0.9218, 0.06725, -0.2582, 0.9638, 0.0672, -0.2582, 0.9638, -0.0672, -0.3818, 0.9218, -0.06725, -0.7055, 0.7056, 0.06695, -0.7055, 0.7056, -0.06695, -0.7916, 0.6073, -0.06761, -0.7916, 0.6073, 0.06761, 1.968e-07, 0.9979, 0.06544, 1.968e-07, 0.9979, -0.06544, 3.417e-06, 0.9977, 0.06725, 0.1302, 0.9892, 0.06715, 0.1302, 0.9892, -0.06715, -3.023e-06, 0.9977, -0.06725, -0.1302, 0.9892, 0.06715, 3.417e-06, 0.9977, 0.06725, 1.968e-07, 0.9979, -0.06544, 1.968e-07, 0.9979, 0.06544, -3.023e-06, 0.9977, -0.06725, -0.1302, 0.9892, -0.06715, 0.7055, 0.7056, -0.06695, 0.7055, 0.7056, 0.06695, 0.7916, 0.6073, 0.06761, 0.7916, 0.6073, -0.06761, 0.2582, 0.9638, 0.0672, 0.3818, 0.9218, 0.06725, 0.3818, 0.9218, -0.06725, 0.2582, 0.9638, -0.0672, 0.1302, 0.9892, 0.06715, 0.2582, 0.9638, 0.0672, 0.2582, 0.9638, -0.0672, 0.1302, 0.9892, -0.06715, -0.7916, -0.6073, 0.06761, -0.7916, -0.6073, -0.06761, -0.7055, -0.7056, -0.06695, -0.7055, -0.7056, 0.06695, 0.9218, -0.3818, -0.0675, 0.9218, -0.3818, 0.0675, 0.8641, -0.4988, 0.06685, 0.8641, -0.4988, -0.06685, 0.9638, -0.258, -0.0671, 0.9638, -0.258, 0.0671, 0.9218, -0.3818, 0.0675, 0.9218, -0.3818, -0.0675, 0.2582, -0.9638, 0.0672, 0.1302, -0.9892, 0.06715, 0.1302, -0.9892, -0.06715, 0.2581, -0.9638, -0.0672, 0.4988, -0.8641, 0.06715, 0.3818, -0.9218, 0.06725, 0.3818, -0.9218, -0.06725, 0.4988, -0.8641, -0.06715, 0.3818, -0.9218, 0.06725, 0.2582, -0.9638, 0.0672, 0.2581, -0.9638, -0.0672, 0.3818, -0.9218, -0.06725, -0.2581, -0.9638, 0.0672, -0.3818, -0.9218, 0.06725, -0.3818, -0.9218, -0.06725, -0.2582, -0.9638, -0.0672, -3.22e-06, -0.9977, 0.06725, -0.1302, -0.9892, 0.06715, -0.1302, -0.9892, -0.06715, 3.22e-06, -0.9977, -0.06725, 0.6075, -0.7915, 0.06705, 0.4989, -0.864, 0.06745, 0.4989, -0.864, -0.06745, 0.6075, -0.7915, -0.06705, 0.7916, 0.6073, -0.06761, 0.7916, 0.6073, 0.06761, 0.8641, 0.4988, 0.06685, 0.8641, 0.4988, -0.06685, 0.9892, -0.1304, -0.0669, 0.9892, -0.1304, 0.0669, 0.9638, -0.258, 0.0671, 0.9638, -0.258, -0.0671, 0.0, 0.0, -1.0, 0.0, 0.0, -1.0, 0.0, 0.0, -1.0, 0.0, 0.0, -1.0, 0.0, 0.0, -1.0, 0.9977, 4.743e-06, -0.0676, 0.9977, -1.731e-06, 0.0676, 0.9892, -0.1304, 0.0669, 0.9892, -0.1304, -0.0669, 0.0, 0.0, 1.0, 0.0, 0.0, 1.0, 0.0, 0.0, 1.0, 0.0, 0.0, 1.0, 0.0, 0.0, 1.0, -0.8641, -0.4988, 0.06685, -0.8641, -0.4988, -0.06685, -0.7916, -0.6073, -0.06761, -0.7916, -0.6073, 0.06761, 0.8641, 0.4988, -0.06685, 0.8641, 0.4988, 0.06685, 0.9218, 0.3818, 0.06751, 0.9218, 0.3818, -0.06751, -0.3818, -0.9218, 0.06725, -0.4988, -0.8641, 0.06715, -0.4989, -0.8641, -0.06715, -0.3818, -0.9218, -0.06725, 0.1302, -0.9892, 0.06715, -3.22e-06, -0.9977, 0.06725, 3.22e-06, -0.9977, -0.06725, 0.1302, -0.9892, -0.06715, -0.1302, -0.9892, 0.06715, -0.2581, -0.9638, 0.0672, -0.2582, -0.9638, -0.0672, -0.1302, -0.9892, -0.06715, -0.2583, -0.9637, 0.0671, -0.3817, -0.9218, 0.06715, -0.3817, -0.9218, -0.06715, -0.2583, -0.9637, -0.0671, 0.2583, -0.9637, 0.06705, 0.1303, -0.9892, 0.0673, 0.1303, -0.9892, -0.0673, 0.2583, -0.9637, -0.06705, 0.0, -1.0, 0.0, 0.0, -1.0, 0.0, 0.0, -1.0, 0.0, 0.0, -1.0, 0.0, 0.9218, 0.3818, -0.06751, 0.9218, 0.3818, 0.06751, 0.9638, 0.258, 0.0671, 0.9638, 0.258, -0.0671, -0.4988, -0.8641, 0.06715, -0.6074, -0.7915, 0.0674, -0.6074, -0.7915, -0.0674, -0.4989, -0.8641, -0.06715, -0.6074, -0.7915, 0.0674, -0.7055, -0.7056, 0.06695, -0.7055, -0.7056, -0.06695, -0.6074, -0.7915, -0.0674, -0.9892, -0.1304, 0.0669, -0.9892, -0.1304, -0.0669, -0.9638, -0.258, -0.0671, -0.9638, -0.258, 0.0671, -0.9977, 4.743e-06, 0.0676, -0.9977, -1.731e-06, -0.0676, -0.9892, -0.1304, -0.0669, -0.9892, -0.1304, 0.0669, -0.1303, -0.9892, 0.0673, -0.2583, -0.9637, 0.0671, -0.2583, -0.9637, -0.0671, -0.1303, -0.9892, -0.0673, 0.4989, -0.864, 0.06745, 0.3817, -0.9218, 0.06715, 0.3817, -0.9218, -0.06715, 0.4989, -0.864, -0.06745, 0.7055, -0.7056, 0.06695, 0.6074, -0.7915, 0.0674, 0.6074, -0.7915, -0.0674, 0.7055, -0.7056, -0.06695, 0.6074, -0.7915, 0.0674, 0.4988, -0.8641, 0.06715, 0.4988, -0.8641, -0.06715, 0.6074, -0.7915, -0.0674, 0.8641, -0.4988, -0.06685, 0.8641, -0.4988, 0.06685, 0.7916, -0.6073, 0.06761, 0.7916, -0.6073, -0.06761, 0.7916, -0.6073, -0.06761, 0.7916, -0.6073, 0.06761, 0.7055, -0.7056, 0.06695, 0.7055, -0.7056, -0.06695, -1.0, 0.0, 0.0, -1.0, 0.0, 0.0, -1.0, 0.0, 0.0, -1.0, 0.0, 0.0, 0.9638, 0.258, -0.0671, 0.9638, 0.258, 0.0671, 0.9892, 0.1304, 0.0669, 0.9892, 0.1304, -0.0669, 0.9892, 0.1304, -0.0669, 0.9892, 0.1304, 0.0669, 0.9977, -1.731e-06, 0.0676, 0.9977, 4.743e-06, -0.0676, -1.037e-05, 0.0, 1.0, -1.037e-05, 0.0, 1.0, -1.037e-05, 0.0, 1.0, -1.037e-05, 0.0, 1.0, -1.037e-05, 0.0, 1.0, -1.037e-05, 0.0, 1.0, -1.037e-05, 0.0, 1.0, -1.037e-05, 0.0, 1.0, -1.037e-05, 0.0, 1.0, -1.037e-05, 0.0, 1.0, -1.037e-05, 0.0, 1.0, -1.037e-05, 0.0, 1.0, -1.037e-05, 0.0, 1.0, -1.037e-05, 0.0, 1.0, -1.037e-05, 0.0, 1.0, -1.037e-05, 0.0, 1.0, -1.037e-05, 0.0, 1.0, -1.037e-05, 0.0, 1.0, -1.037e-05, 0.0, 1.0, -1.037e-05, 0.0, 1.0, -1.037e-05, 0.0, 1.0, -1.037e-05, 0.0, 1.0, -1.037e-05, 0.0, 1.0, -1.037e-05, 0.0, 1.0, -1.037e-05, 0.0, 1.0, -1.037e-05, 0.0, 1.0, -1.037e-05, 0.0, 1.0, -1.037e-05, 0.0, 1.0, -1.037e-05, 0.0, 1.0, -1.037e-05, 0.0, 1.0, -1.037e-05, 0.0, 1.0, -1.037e-05, 0.0, 1.0, -1.037e-05, 0.0, 1.0, -1.037e-05, 0.0, 1.0, -1.037e-05, 0.0, 1.0, -1.037e-05, 0.0, 1.0, -1.037e-05, 0.0, 1.0, -1.037e-05, 0.0, 1.0, -1.037e-05, 0.0, 1.0, -1.037e-05, 0.0, 1.0, -1.037e-05, 0.0, 1.0, -1.037e-05, 0.0, 1.0, 1.196e-05, 0.0, 1.0, -0.6917, 0.062, 0.7195, -0.6854, 0.2225, 0.6933, -0.6504, 0.3102, 0.6934, -0.6045, 0.3921, 0.6935, -0.5482, 0.4676, 0.6934, -0.4824, 0.5352, 0.6934, -0.4086, 0.5935, 0.6934, -0.3273, 0.6419, 0.6934, -0.2408, 0.6791, 0.6934, -0.1503, 0.7047, 0.6934, -0.05688, 0.7183, 0.6934, 0.03732, 0.7196, 0.6934, 0.131, 0.7085, 0.6934, 0.2223, 0.6854, 0.6935, 0.3097, 0.6506, 0.6934, 0.3923, 0.6044, 0.6934, -1.037e-05, 0.0, 1.0, -1.037e-05, 0.0, 1.0, -1.037e-05, 0.0, 1.0, -1.037e-05, 0.0, 1.0, -1.037e-05, 0.0, 1.0, -1.037e-05, 0.0, 1.0, -1.037e-05, 0.0, 1.0, -1.037e-05, 0.0, 1.0, -1.037e-05, 0.0, 1.0, -1.037e-05, 0.0, 1.0, -1.037e-05, 0.0, 1.0, -1.037e-05, 0.0, 1.0, -1.037e-05, 0.0, 1.0, -1.037e-05, 0.0, 1.0, -1.037e-05, 0.0, 1.0, -1.037e-05, 0.0, 1.0, -1.037e-05, 0.0, 1.0, -1.037e-05, 0.0, 1.0, -1.037e-05, 0.0, 1.0, -1.037e-05, 0.0, 1.0, -1.037e-05, 0.0, 1.0, -1.037e-05, 0.0, 1.0, -1.037e-05, 0.0, 1.0, -1.037e-05, 0.0, 1.0, -1.037e-05, 0.0, 1.0, -1.037e-05, 0.0, 1.0, -1.037e-05, 0.0, 1.0, -1.037e-05, 0.0, 1.0, -1.037e-05, 0.0, 1.0, -1.037e-05, 0.0, 1.0, -1.037e-05, 0.0, 1.0, -5.649e-06, 0.0, 1.0, 9.956e-05, 0.0, 1.0, -1.037e-05, 0.0, 1.0, -1.037e-05, 0.0, 1.0, -1.037e-05, 0.0, 1.0, -1.037e-05, 0.0, 1.0, 9.956e-05, 0.0, 1.0, -5.649e-06, 0.0, 1.0, -0.6917, 0.062, 0.7195, 1.196e-05, 0.0, 1.0, -3.215e-06, -0.9977, 0.06715, -0.1303, -0.9892, 0.0673, -0.1303, -0.9892, -0.0673, 3.215e-06, -0.9977, -0.06715, 0.1303, -0.9892, 0.0673, -3.215e-06, -0.9977, 0.06715, 3.215e-06, -0.9977, -0.06715, 0.1303, -0.9892, -0.0673, -0.8641, 0.4988, 0.06685, -0.8641, 0.4988, -0.06685, -0.9218, 0.3818, -0.06751, -0.9218, 0.3818, 0.06751, 0.0, -1.0, 0.0, 0.0, -1.0, 0.0, 0.0, -1.0, 0.0, 0.0, -1.0, 0.0, -0.7916, 0.6073, 0.06761, -0.7916, 0.6073, -0.06761, -0.8641, 0.4988, -0.06685, -0.8641, 0.4988, 0.06685, -0.9218, 0.3818, 0.06751, -0.9218, 0.3818, -0.06751, -0.9638, 0.258, -0.0671, -0.9638, 0.258, 0.0671, 1.0, 0.0, 0.0, 1.0, 0.0, 0.0, 1.0, 0.0, 0.0, 1.0, 0.0, 0.0, -0.9218, -0.3818, 0.0675, -0.9218, -0.3818, -0.0675, -0.8641, -0.4988, -0.06685, -0.8641, -0.4988, 0.06685, -0.9638, -0.258, 0.0671, -0.9638, -0.258, -0.0671, -0.9218, -0.3818, -0.0675, -0.9218, -0.3818, 0.0675, -0.3817, -0.9218, 0.06715, -0.4989, -0.864, 0.0675, -0.4989, -0.864, -0.0675, -0.3817, -0.9218, -0.06715, -0.4989, -0.864, 0.0675, -0.6075, -0.7915, 0.06705, -0.6075, -0.7915, -0.06705, -0.4989, -0.864, -0.0675, -0.9892, 0.1304, 0.0669, -0.9892, 0.1304, -0.0669, -0.9977, -1.731e-06, -0.0676, -0.9977, 4.743e-06, 0.0676, -0.9638, 0.258, 0.0671, -0.9638, 0.258, -0.0671, -0.9892, 0.1304, -0.0669, -0.9892, 0.1304, 0.0669, 1.0, 0.0, 0.0, 1.0, 0.0, 0.0, 1.0, 0.0, 0.0, 1.0, 0.0, 0.0, -1.0, 0.0, 0.0, -1.0, 0.0, 0.0, -1.0, 0.0, 0.0, -1.0, 0.0, 0.0, -0.3817, 0.9219, 0.06715, -0.2583, 0.9637, 0.0671, -0.1503, 0.7047, 0.6934, -0.2408, 0.6791, 0.6934, -0.4989, 0.864, 0.0675, -0.3817, 0.9219, 0.06715, -0.2408, 0.6791, 0.6934, -0.3273, 0.6419, 0.6934, -0.6075, 0.7915, 0.06705, -0.4989, 0.864, 0.0675, -0.3273, 0.6419, 0.6934, -0.4086, 0.5935, 0.6934, -0.7056, 0.7054, 0.0673, -0.6075, 0.7915, 0.06705, -0.4086, 0.5935, 0.6934, -0.4824, 0.5352, 0.6934, -0.7056, 0.7054, 0.0673, -0.4824, 0.5352, 0.6934, -0.5482, 0.4676, 0.6934, -0.7917, 0.6073, 0.06715, -0.7917, 0.6073, 0.06715, -0.5482, 0.4676, 0.6934, -0.6045, 0.3921, 0.6935, -0.864, 0.499, 0.06695, -0.864, 0.499, 0.06695, -0.6045, 0.3921, 0.6935, -0.6504, 0.3102, 0.6934, -0.9216, 0.3822, 0.06725, -0.9216, 0.3822, 0.06725, -0.6504, 0.3102, 0.6934, -0.6854, 0.2225, 0.6933, -0.9637, 0.2581, 0.06771, -0.9637, 0.2581, 0.06771, -0.6854, 0.2225, 0.6933, -0.6917, 0.062, 0.7195, -0.9893, 0.13, 0.0669, -0.9893, 0.13, 0.0669, -0.6917, 0.062, 0.7195, -0.9977, -1.449e-06, -0.06725, -0.9977, 4.991e-06, 0.06725, -0.9977, 4.991e-06, 0.06725, -0.9977, -1.449e-06, -0.06725, -0.9893, -0.13, -0.0669, -0.9893, -0.13, 0.0669, -0.9893, -0.13, 0.0669, -0.9893, -0.13, -0.0669, -0.9637, -0.2581, -0.06771, -0.9637, -0.2582, 0.06771, -0.9637, -0.2582, 0.06771, -0.9637, -0.2581, -0.06771, -0.9216, -0.3822, -0.06725, -0.9216, -0.3822, 0.06725, -0.9216, -0.3822, 0.06725, -0.9216, -0.3822, -0.06725, -0.864, -0.499, -0.06695, -0.864, -0.499, 0.06695, -0.864, -0.499, 0.06695, -0.864, -0.499, -0.06695, -0.7917, -0.6073, -0.06715, -0.7916, -0.6073, 0.06715, -0.7916, -0.6073, 0.06715, -0.7917, -0.6073, -0.06715, -0.7056, -0.7054, -0.0673, -0.7056, -0.7054, 0.0673, -0.6075, -0.7915, 0.06705, -0.7056, -0.7054, 0.0673, -0.7056, -0.7054, -0.0673, -0.6075, -0.7915, -0.06705, -0.4988, -0.8641, 0.06715, -0.6074, -0.7915, 0.0674, -0.6074, -0.7915, -0.0674, -0.4988, -0.8641, -0.06715, -0.7916, -0.6073, 0.06761, -0.7916, -0.6073, -0.06761, -0.7055, -0.7055, -0.06695, -0.7055, -0.7056, 0.06695, -0.9892, 0.1303, 0.06695, -0.9892, 0.1303, -0.06695, -0.9977, -1.776e-06, -0.06756, -0.9977, 4.693e-06, 0.06756, -0.2581, -0.9638, 0.0672, -0.3818, -0.9218, 0.06725, -0.3818, -0.9218, -0.06725, -0.2582, -0.9638, -0.0672, 0.2582, -0.9638, 0.0672, 0.1302, -0.9892, 0.06715, 0.1302, -0.9892, -0.06715, 0.2581, -0.9638, -0.0672, -0.9218, -0.3818, 0.06755, -0.9218, -0.3818, -0.06755, -0.8641, -0.4988, -0.0668, -0.8641, -0.4988, 0.0668, -0.9977, 4.693e-06, 0.06756, -0.9977, -1.776e-06, -0.06756, -0.9892, -0.1303, -0.06695, -0.9892, -0.1303, 0.06695, -3.22e-06, -0.9977, 0.06725, -0.1302, -0.9892, 0.06715, -0.1302, -0.9892, -0.06715, 3.22e-06, -0.9977, -0.06725, 0.1302, -0.9892, 0.06715, -3.22e-06, -0.9977, 0.06725, 3.22e-06, -0.9977, -0.06725, 0.1302, -0.9892, -0.06715, -0.9218, 0.3818, 0.06755, -0.9218, 0.3818, -0.06755, -0.9638, 0.258, -0.0671, -0.9638, 0.258, 0.0671, -0.6074, -0.7915, 0.0674, -0.7055, -0.7056, 0.06695, -0.7055, -0.7055, -0.06695, -0.6074, -0.7915, -0.0674, -0.8641, 0.4988, 0.0668, -0.8641, 0.4988, -0.0668, -0.9218, 0.3818, -0.06755, -0.9218, 0.3818, 0.06755, -0.3818, -0.9218, 0.06725, -0.4988, -0.8641, 0.06715, -0.4988, -0.8641, -0.06715, -0.3818, -0.9218, -0.06725, -0.9638, -0.258, 0.0671, -0.9638, -0.258, -0.0671, -0.9218, -0.3818, -0.06755, -0.9218, -0.3818, 0.06755, -0.9892, -0.1303, 0.06695, -0.9892, -0.1303, -0.06695, -0.9638, -0.258, -0.0671, -0.9638, -0.258, 0.0671, -0.9638, 0.258, 0.0671, -0.9638, 0.258, -0.0671, -0.9892, 0.1303, -0.06695, -0.9892, 0.1303, 0.06695, -0.7916, 0.6073, 0.06761, -0.7916, 0.6073, -0.06761, -0.8641, 0.4988, -0.0668, -0.8641, 0.4988, 0.0668, -0.8641, -0.4988, 0.0668, -0.8641, -0.4988, -0.0668, -0.7916, -0.6073, -0.06761, -0.7916, -0.6073, 0.06761, -0.1302, -0.9892, 0.06715, -0.2581, -0.9638, 0.0672, -0.2582, -0.9638, -0.0672, -0.1302, -0.9892, -0.06715, -0.7055, 0.7056, 0.06695, -0.7055, 0.7056, -0.06695, -0.7916, 0.6073, -0.06761, -0.7916, 0.6073, 0.06761, 6.689e-06, 0.0, 1.0, 6.689e-06, 0.0, 1.0, 6.689e-06, 0.0, 1.0, 6.689e-06, 0.0, 1.0, 6.689e-06, 0.0, 1.0, 6.689e-06, 0.0, 1.0, 6.689e-06, 0.0, 1.0, 6.689e-06, 0.0, 1.0, 6.689e-06, 0.0, 1.0, 6.689e-06, 0.0, 1.0, 6.689e-06, 0.0, 1.0, 6.689e-06, 0.0, 1.0, 6.689e-06, 0.0, 1.0, 6.689e-06, 0.0, 1.0, 6.689e-06, 0.0, 1.0, 6.689e-06, 0.0, 1.0, 6.689e-06, 0.0, 1.0, 6.689e-06, 0.0, 1.0, 6.689e-06, 0.0, 1.0, 6.689e-06, 0.0, 1.0, 6.689e-06, 0.0, 1.0, 6.689e-06, 0.0, 1.0, 6.689e-06, 0.0, 1.0, 6.689e-06, 0.0, 1.0, 6.689e-06, 0.0, 1.0, 6.689e-06, 0.0, 1.0, 6.689e-06, 0.0, 1.0, 6.689e-06, 0.0, 1.0, 6.689e-06, 0.0, 1.0, 6.689e-06, 0.0, 1.0, 6.689e-06, 0.0, 1.0, 6.689e-06, 0.0, 1.0, 6.689e-06, 0.0, 1.0, 6.689e-06, 0.0, 1.0, 6.689e-06, 0.0, 1.0, 6.689e-06, 0.0, 1.0, 6.689e-06, 0.0, 1.0, 6.689e-06, 0.0, 1.0, 6.689e-06, 0.0, 1.0, 6.689e-06, 0.0, 1.0, 6.689e-06, 0.0, 1.0, 6.689e-06, 0.0, 1.0, 6.689e-06, 0.0, 1.0, 6.689e-06, 0.0, 1.0, 6.689e-06, 0.0, 1.0, 6.689e-06, 0.0, 1.0, 6.689e-06, 0.0, 1.0, 6.689e-06, 0.0, 1.0, 0.3818, 0.9218, 0.06725, 0.4988, 0.8641, 0.06715, 0.4988, 0.8641, -0.06715, 0.3818, 0.9218, -0.06725, 1.945e-07, 0.9979, 0.06544, 1.945e-07, 0.9979, -0.06544, 3.414e-06, 0.9977, 0.06725, 0.1302, 0.9892, 0.06715, 0.1302, 0.9892, -0.06715, -3.025e-06, 0.9977, -0.06725, 0.9638, 0.258, -0.06715, 0.9638, 0.258, 0.06715, 0.9892, 0.1303, 0.0669, 0.9892, 0.1303, -0.0669, 0.9892, 0.1303, -0.0669, 0.9892, 0.1303, 0.0669, 0.9977, -1.776e-06, 0.0676, 0.9977, 4.698e-06, -0.0676, 0.6074, 0.7915, 0.0674, 0.7055, 0.7056, 0.06695, 0.7055, 0.7056, -0.06695, 0.6074, 0.7915, -0.0674, -7.775e-06, 0.0, -1.0, -7.775e-06, 0.0, -1.0, -7.775e-06, 0.0, -1.0, -7.775e-06, 0.0, -1.0, -7.775e-06, 0.0, -1.0, -7.775e-06, 0.0, -1.0, -7.775e-06, 0.0, -1.0, -7.775e-06, 0.0, -1.0, -7.775e-06, 0.0, -1.0, -7.775e-06, 0.0, -1.0, -7.775e-06, 0.0, -1.0, -7.775e-06, 0.0, -1.0, -7.775e-06, 0.0, -1.0, -7.775e-06, 0.0, -1.0, -7.775e-06, 0.0, -1.0, -7.775e-06, 0.0, -1.0, -7.775e-06, 0.0, -1.0, -7.775e-06, 0.0, -1.0, -7.775e-06, 0.0, -1.0, -7.775e-06, 0.0, -1.0, -7.775e-06, 0.0, -1.0, -7.775e-06, 0.0, -1.0, -7.775e-06, 0.0, -1.0, -7.775e-06, 0.0, -1.0, -7.775e-06, 0.0, -1.0, -7.775e-06, 0.0, -1.0, -7.775e-06, 0.0, -1.0, -7.775e-06, 0.0, -1.0, -7.775e-06, 0.0, -1.0, -7.775e-06, 0.0, -1.0, -7.775e-06, 0.0, -1.0, -7.775e-06, 0.0, -1.0, -7.775e-06, 0.0, -1.0, -7.775e-06, 0.0, -1.0, -7.775e-06, 0.0, -1.0, -7.775e-06, 0.0, -1.0, -7.775e-06, 0.0, -1.0, -7.775e-06, 0.0, -1.0, -7.775e-06, 0.0, -1.0, -7.775e-06, 0.0, -1.0, -7.775e-06, 0.0, -1.0, -7.775e-06, 0.0, -1.0, -0.0001892, 0.0001551, -1.0, -0.0001472, -0.0001894, -1.0, -7.775e-06, 0.0, -1.0, -7.775e-06, 0.0, -1.0, -7.775e-06, 0.0, -1.0, -7.775e-06, 0.0, -1.0, -7.775e-06, 0.0, -1.0, -7.775e-06, 0.0, -1.0, -7.775e-06, 0.0, -1.0, -7.775e-06, 0.0, -1.0, -7.775e-06, 0.0, -1.0, -7.775e-06, 0.0, -1.0, -7.775e-06, 0.0, -1.0, -7.775e-06, 0.0, -1.0, -7.775e-06, 0.0, -1.0, -7.775e-06, 0.0, -1.0, -7.775e-06, 0.0, -1.0, -7.775e-06, 0.0, -1.0, -7.775e-06, 0.0, -1.0, -7.775e-06, 0.0, -1.0, -7.775e-06, 0.0, -1.0, -7.775e-06, 0.0, -1.0, -7.775e-06, 0.0, -1.0, -7.775e-06, 0.0, -1.0, -7.775e-06, 0.0, -1.0, -7.775e-06, 0.0, -1.0, -7.775e-06, 0.0, -1.0, -7.775e-06, 0.0, -1.0, -7.775e-06, 0.0, -1.0, -7.775e-06, 0.0, -1.0, -7.775e-06, 0.0, -1.0, -7.775e-06, 0.0, -1.0, -7.775e-06, 0.0, -1.0, -7.775e-06, 0.0, -1.0, -7.775e-06, 0.0, -1.0, -7.775e-06, 0.0, -1.0, -7.775e-06, 0.0, -1.0, -7.775e-06, 0.0, -1.0, -7.775e-06, 0.0, -1.0, -7.775e-06, 0.0, -1.0, -7.775e-06, 0.0, -1.0, -7.775e-06, 0.0, -1.0, -7.775e-06, 0.0, -1.0, -7.775e-06, 0.0, -1.0, -7.775e-06, 0.0, -1.0, -7.775e-06, 0.0, -1.0, -7.775e-06, 0.0, -1.0, -7.775e-06, 0.0, -1.0, 0.0002159, -8.693e-05, -1.0, -0.0002211, 9.575e-05, -1.0, -7.775e-06, 0.0, -1.0, -7.775e-06, 0.0, -1.0, -7.775e-06, 0.0, -1.0, -7.775e-06, 0.0, -1.0, -0.0002211, 9.575e-05, -1.0, 0.0002159, -8.693e-05, -1.0, -0.0001472, -0.0001894, -1.0, -0.0001892, 0.0001551, -1.0, 0.8641, 0.4988, -0.06685, 0.8641, 0.4988, 0.06685, 0.9218, 0.3818, 0.06751, 0.9218, 0.3818, -0.06751, 0.7916, 0.6073, -0.06761, 0.7916, 0.6073, 0.06761, 0.8641, 0.4988, 0.06685, 0.8641, 0.4988, -0.06685, 0.9218, 0.3818, -0.06751, 0.9218, 0.3818, 0.06751, 0.9638, 0.258, 0.06715, 0.9638, 0.258, -0.06715, 0.7055, 0.7056, -0.06695, 0.7055, 0.7056, 0.06695, 0.7916, 0.6073, 0.06761, 0.7916, 0.6073, -0.06761, -0.2582, 0.9638, 0.0672, -0.1302, 0.9892, 0.06715, -0.1302, 0.9892, -0.06715, -0.2582, 0.9638, -0.0672, -0.3818, 0.9218, 0.06725, -0.2582, 0.9638, 0.0672, -0.2582, 0.9638, -0.0672, -0.3818, 0.9218, -0.06725, 0.2582, 0.9638, 0.0672, 0.3818, 0.9218, 0.06725, 0.3818, 0.9218, -0.06725, 0.2582, 0.9638, -0.0672, -0.6074, 0.7915, 0.0674, -0.4988, 0.8641, 0.06715, -0.4988, 0.8641, -0.06715, -0.6074, 0.7915, -0.0674, -0.7055, 0.7056, 0.06695, -0.6074, 0.7915, 0.0674, -0.6074, 0.7915, -0.0674, -0.7055, 0.7056, -0.06695, -0.4988, 0.8641, 0.06715, -0.3818, 0.9218, 0.06725, -0.3818, 0.9218, -0.06725, -0.4988, 0.8641, -0.06715, -0.1302, 0.9892, 0.06715, 3.414e-06, 0.9977, 0.06725, 1.945e-07, 0.9979, -0.06544, 1.945e-07, 0.9979, 0.06544, -3.025e-06, 0.9977, -0.06725, -0.1302, 0.9892, -0.06715, 0.1302, 0.9892, 0.06715, 0.2582, 0.9638, 0.0672, 0.2582, 0.9638, -0.0672, 0.1302, 0.9892, -0.06715, 0.4988, 0.8641, 0.06715, 0.6074, 0.7915, 0.0674, 0.6074, 0.7915, -0.0674, 0.4988, 0.8641, -0.06715, 0.9218, -0.3818, -0.0675, 0.9218, -0.3818, 0.0675, 0.8641, -0.4988, 0.06685, 0.8641, -0.4988, -0.06685, 0.9638, -0.258, -0.06715, 0.9638, -0.258, 0.06715, 0.9218, -0.3818, 0.0675, 0.9218, -0.3818, -0.0675, 0.9892, -0.1303, -0.0669, 0.9892, -0.1303, 0.0669, 0.9638, -0.258, 0.06715, 0.9638, -0.258, -0.06715, 0.9977, 4.698e-06, -0.0676, 0.9977, -1.776e-06, 0.0676, 0.9892, -0.1303, 0.0669, 0.9892, -0.1303, -0.0669, 0.4988, -0.8641, 0.06715, 0.3818, -0.9218, 0.06725, 0.3818, -0.9218, -0.06725, 0.4989, -0.8641, -0.06715, 0.7055, -0.7055, 0.06695, 0.6074, -0.7915, 0.0674, 0.6074, -0.7915, -0.0674, 0.7055, -0.7056, -0.06695, 0.3818, -0.9218, 0.06725, 0.2582, -0.9638, 0.0672, 0.2581, -0.9638, -0.0672, 0.3818, -0.9218, -0.06725, 0.7916, -0.6073, -0.06761, 0.7916, -0.6073, 0.06761, 0.7055, -0.7055, 0.06695, 0.7055, -0.7056, -0.06695, 0.6074, -0.7915, 0.0674, 0.4988, -0.8641, 0.06715, 0.4989, -0.8641, -0.06715, 0.6074, -0.7915, -0.0674, 0.8641, -0.4988, -0.06685, 0.8641, -0.4988, 0.06685, 0.7916, -0.6073, 0.06761, 0.7916, -0.6073, -0.06761, 0.0, -1.0, 0.0, 0.0, -1.0, 0.0, 0.0, -1.0, 0.0, 0.0, -1.0, 0.0, 0.0, -1.0, 0.0, 0.0, -1.0, 0.0, 0.0, -1.0, 0.0, 0.0, -1.0, 0.0, 1.858e-07, 0.0, -1.0, 1.858e-07, 0.0, -1.0, 1.858e-07, 0.0, -1.0, 1.858e-07, 0.0, -1.0, 1.858e-07, 0.0, -1.0, 1.858e-07, 0.0, -1.0, 1.858e-07, 0.0, -1.0, 1.858e-07, 0.0, -1.0, 1.858e-07, 0.0, -1.0, 1.858e-07, 0.0, -1.0, 1.858e-07, 0.0, -1.0, 1.858e-07, 0.0, -1.0, 1.858e-07, 0.0, -1.0, 1.858e-07, 0.0, -1.0, 1.858e-07, 0.0, -1.0, 1.858e-07, 0.0, -1.0, 1.858e-07, 0.0, -1.0, 1.858e-07, 0.0, -1.0, 1.858e-07, 0.0, -1.0, 1.858e-07, 0.0, -1.0, 1.858e-07, 0.0, -1.0, 1.858e-07, 0.0, -1.0, 1.858e-07, 0.0, -1.0, 1.858e-07, 0.0, -1.0, 1.858e-07, 0.0, -1.0, 1.858e-07, 0.0, -1.0, 1.858e-07, 0.0, -1.0, 1.858e-07, 0.0, -1.0, 1.858e-07, 0.0, -1.0, 1.858e-07, 0.0, -1.0, 1.858e-07, 0.0, -1.0, 1.858e-07, 0.0, -1.0, 1.858e-07, 0.0, -1.0, 1.858e-07, 0.0, -1.0, 1.858e-07, 0.0, -1.0, 1.858e-07, 0.0, -1.0, 1.858e-07, 0.0, -1.0, 1.858e-07, 0.0, -1.0, 1.858e-07, 0.0, -1.0, 1.858e-07, 0.0, -1.0, 1.858e-07, 0.0, -1.0, 1.858e-07, 0.0, -1.0, 1.858e-07, 0.0, -1.0, 1.858e-07, 0.0, -1.0, 1.858e-07, 0.0, -1.0, 1.858e-07, 0.0, -1.0, 1.858e-07, 0.0, -1.0, 1.858e-07, 0.0, -1.0, -0.1303, 0.9892, 0.0673, 3.215e-06, 0.9977, 0.06715, 0.03732, 0.7196, 0.6934, -0.05688, 0.7183, 0.6934, -0.2583, 0.9637, 0.0671, -0.1303, 0.9892, 0.0673, -0.05688, 0.7183, 0.6934, -0.1503, 0.7047, 0.6934, 0.1303, 0.9892, 0.0673, 0.2583, 0.9637, 0.06705, 0.2223, 0.6854, 0.6935, 0.131, 0.7085, 0.6934, 0.2583, 0.9637, 0.06705, 0.3817, 0.9219, 0.06715, 0.3097, 0.6506, 0.6934, 0.2223, 0.6854, 0.6935, 3.215e-06, 0.9977, 0.06715, 0.1303, 0.9892, 0.0673, 0.131, 0.7085, 0.6934, 0.03732, 0.7196, 0.6934, 0.3817, 0.9219, 0.06715, 0.4989, 0.864, 0.06745, 0.3923, 0.6044, 0.6934, 0.3097, 0.6506, 0.6934])] * 3)])

# ---- objects
ob_bpassembly_new_assembly = bpy.data.objects.new('BPASSEMBLY.New Assembly', me_base_point)
ob_vpdimz_new_assembly = bpy.data.objects.new('VPDIMZ.New Assembly', None)
ob_vpdimy_new_assembly = bpy.data.objects.new('VPDIMY.New Assembly', None)
ob_vpdimx_new_assembly = bpy.data.objects.new('VPDIMX.New Assembly', None)
ob_cage = bpy.data.objects.new('CAGE', me_cage)
ob_thermador_t24id800lp = bpy.data.objects.new('Thermador T24ID800LP', me_mesh)

# ---- transforms, parenting, visibility, modifiers, constraints
ob_bpassembly_new_assembly.location = (0.0, 0.0, 0.0)
ob_bpassembly_new_assembly.lineart.crease_threshold = 0.0
ob_vpdimz_new_assembly.parent = ob_bpassembly_new_assembly
ob_vpdimz_new_assembly.location = (0.0, 0.0, 2.134)
ob_vpdimz_new_assembly.lock_location = (True, True, False)
ob_vpdimz_new_assembly.empty_display_size = 0.3048
ob_vpdimz_new_assembly.empty_image_offset = (0.0, 0.0)
ob_vpdimz_new_assembly.lineart.crease_threshold = 0.0
ob_vpdimy_new_assembly.parent = ob_bpassembly_new_assembly
ob_vpdimy_new_assembly.location = (0.0, -0.64, 0.0)
ob_vpdimy_new_assembly.lock_location = (True, False, True)
ob_vpdimy_new_assembly.empty_display_size = 0.3048
ob_vpdimy_new_assembly.empty_image_offset = (0.0, 0.0)
ob_vpdimy_new_assembly.lineart.crease_threshold = 0.0
ob_vpdimx_new_assembly.parent = ob_bpassembly_new_assembly
ob_vpdimx_new_assembly.location = (0.603, 0.0, 0.0)
ob_vpdimx_new_assembly.lock_location = (False, True, True)
ob_vpdimx_new_assembly.empty_display_size = 0.3048
ob_vpdimx_new_assembly.empty_image_offset = (0.0, 0.0)
ob_vpdimx_new_assembly.lineart.crease_threshold = 0.0
ob_cage.parent = ob_bpassembly_new_assembly
ob_cage.location = (0.0, 0.0, 0.0)
ob_cage.lock_location = (True, True, True)
ob_cage.lock_rotation = (True, True, True)
ob_cage.hide_render = True
ob_cage.visible_camera = False
ob_cage.visible_diffuse = False
ob_cage.visible_glossy = False
ob_cage.visible_transmission = False
ob_cage.visible_shadow = False
ob_cage.display_type = 'WIRE'
ob_cage.lineart.crease_threshold = 0.0
_vg = ob_cage.vertex_groups.new(name='X Dimension')
_vg = ob_cage.vertex_groups.new(name='Y Dimension')
_vg = ob_cage.vertex_groups.new(name='Z Dimension')
_m = ob_cage.modifiers.new('Hook-VPDIMX.New Assembly', 'HOOK')
_m.center = (0.603, 0.0, 0.0)
_m.matrix_inverse = ((1.0, 0.0, 0.0, -0.603), (0.0, 1.0, 0.0, 0.0), (0.0, 0.0, 1.0, 0.0), (0.0, 0.0, 0.0, 1.0))
_m.object = ob_vpdimx_new_assembly
_m = ob_cage.modifiers.new('Hook-VPDIMY.New Assembly', 'HOOK')
_m.center = (0.0, -0.64, 0.0)
_m.matrix_inverse = ((1.0, 0.0, 0.0, 0.0), (0.0, 1.0, 0.0, 0.64), (0.0, 0.0, 1.0, 0.0), (0.0, 0.0, 0.0, 1.0))
_m.object = ob_vpdimy_new_assembly
_m = ob_cage.modifiers.new('Hook-VPDIMZ.New Assembly', 'HOOK')
_m.center = (0.0, 0.0, 2.134)
_m.matrix_inverse = ((1.0, 0.0, 0.0, 0.0), (0.0, 1.0, 0.0, 0.0), (0.0, 0.0, 1.0, -2.134), (0.0, 0.0, 0.0, 1.0))
_m.object = ob_vpdimz_new_assembly
ob_thermador_t24id800lp.parent = ob_bpassembly_new_assembly
ob_thermador_t24id800lp.location = (0.0, 0.0, 0.0)
ob_thermador_t24id800lp.rotation_mode = 'QUATERNION'
ob_thermador_t24id800lp.rotation_quaternion = (1.0, 0.0, 0.0, 0.0)
ob_thermador_t24id800lp.lineart.crease_threshold = 0.0
_m = ob_thermador_t24id800lp.modifiers.new('EdgeSplit', 'EDGE_SPLIT')

# ---- collection membership
col_collection_1.objects.link(ob_bpassembly_new_assembly)
col_collection_1.objects.link(ob_vpdimz_new_assembly)
col_collection_1.objects.link(ob_vpdimy_new_assembly)
col_collection_1.objects.link(ob_vpdimx_new_assembly)
col_collection_1.objects.link(ob_cage)
col_collection_1.objects.link(ob_thermador_t24id800lp)

# ---- scene / render settings (as saved in the file)
scene.frame_start = 1; scene.frame_end = 250; scene.frame_set(154)
scene.render.engine = 'CYCLES'
scene.render.resolution_x = 2096
scene.render.resolution_y = 1136
scene.render.dither_intensity = 0.0
scene.render.film_transparent = True
scene.render.use_overwrite = False
scene.cycles.use_denoising = False
scene.cycles.samples = 100
scene.cycles.sampling_pattern = 'TABULATED_SOBOL'
scene.cycles.light_sampling_threshold = 0.0
scene.cycles.use_adaptive_sampling = False
scene.cycles.use_light_tree = False
scene.cycles.caustics_reflective = False
scene.cycles.caustics_refractive = False
scene.cycles.blur_glossy = 0.5
scene.cycles.pixel_filter_type = 'GAUSSIAN'
scene.cycles.sample_clamp_indirect = 0.0
scene.view_settings.view_transform = 'Standard'
bpy.context.view_layer.update()

# ---- added for rendering (the .blend has no active camera): camera
cam_auto = bpy.data.cameras.new('AutoCamera')
cam_auto.lens = 50.0
cam_auto.sensor_width = 36.0
cam_auto.clip_end = 1000.0
ob_auto_camera = bpy.data.objects.new('AutoCamera', cam_auto)
scene.collection.objects.link(ob_auto_camera)
ob_auto_camera.location = (2.43698, -2.88089, 2.77538)
ob_auto_camera.rotation_euler = (1.09748, -7.21219e-08, 0.694738)
scene.camera = ob_auto_camera
bpy.context.view_layer.update()
